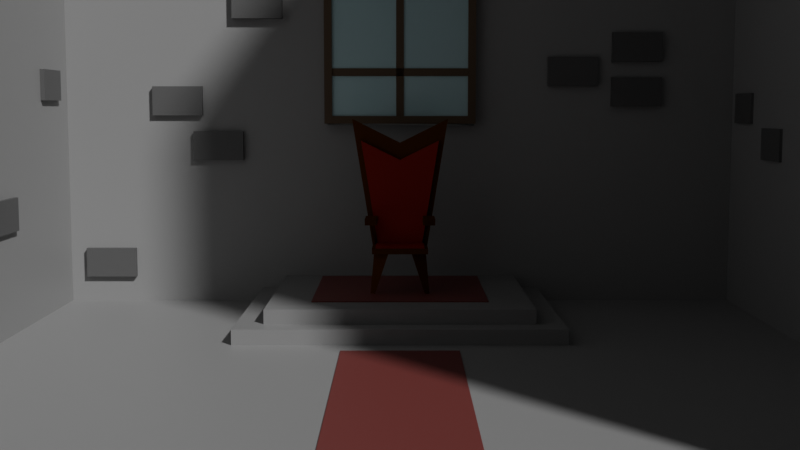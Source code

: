 # Source: Throne_Scene.blend  (saved by Blender 4.1.24; exported with 4.5.12 LTS)
import bpy
from mathutils import Matrix  # noqa: F401  (used for matrix-valued properties, if any)

bpy.ops.wm.read_factory_settings(use_empty=True)
scene = bpy.context.scene
scene.name = 'Scene'

# ---- collections
col_collection = bpy.data.collections.new('Collection'); scene.collection.children.link(col_collection)
col_throne = bpy.data.collections.new('throne'); col_collection.children.link(col_throne)
col_bricks = bpy.data.collections.new('bricks'); col_collection.children.link(col_bricks)

# ---- materials (node trees are filled in below, after node groups)
mat_material_004 = bpy.data.materials.new('Material.004')
mat_material_004.use_transparent_shadow = False
mat_material_006 = bpy.data.materials.new('Material.006')
mat_material_006.use_transparent_shadow = False
mat_white = bpy.data.materials.new('White')
mat_white.use_transparent_shadow = False
mat_white.diffuse_color = (0.448, 0.4433, 0.4294, 1.0)
mat_white.roughness = 0.69
mat_glass_001 = bpy.data.materials.new('Glass.001')
mat_glass_001.use_transparent_shadow = False
mat_glass_001.roughness = 0.5528
mat_glass_001.specular_intensity = 1.0
mat_glass_001.metallic = 1.0
mat_material_005 = bpy.data.materials.new('Material.005')
mat_material_005.use_transparent_shadow = False
mat_material_007 = bpy.data.materials.new('Material.007')
mat_material_007.use_transparent_shadow = False
mat_material_020 = bpy.data.materials.new('Material.020')
mat_material_020.use_transparent_shadow = False
mat_material_001 = bpy.data.materials.new('Material.001')
mat_material_001.use_transparent_shadow = False
mat_material_001.roughness = 1.0
mat_material_002 = bpy.data.materials.new('Material.002')
mat_material_002.use_transparent_shadow = False
mat_material_002.roughness = 1.0
mat_material_003 = bpy.data.materials.new('Material.003')
mat_material_003.use_transparent_shadow = False
mat_material_003.roughness = 1.0
mat_material_022 = bpy.data.materials.new('Material.022')
mat_material_022.use_transparent_shadow = False
mat_material_023 = bpy.data.materials.new('Material.023')
mat_material_023.use_transparent_shadow = False
mat_material_024 = bpy.data.materials.new('Material.024')
mat_material_024.use_transparent_shadow = False
mat_material_008 = bpy.data.materials.new('Material.008')
mat_material_008.use_transparent_shadow = False
mat_material_009 = bpy.data.materials.new('Material.009')
mat_material_009.use_transparent_shadow = False
mat_material_010 = bpy.data.materials.new('Material.010')
mat_material_010.use_transparent_shadow = False
mat_material_011 = bpy.data.materials.new('Material.011')
mat_material_011.use_transparent_shadow = False
mat_material_012 = bpy.data.materials.new('Material.012')
mat_material_012.use_transparent_shadow = False
mat_material_013 = bpy.data.materials.new('Material.013')
mat_material_013.use_transparent_shadow = False
mat_material_014 = bpy.data.materials.new('Material.014')
mat_material_014.use_transparent_shadow = False
mat_material_015 = bpy.data.materials.new('Material.015')
mat_material_015.use_transparent_shadow = False
mat_material_016 = bpy.data.materials.new('Material.016')
mat_material_016.use_transparent_shadow = False
mat_material_017 = bpy.data.materials.new('Material.017')
mat_material_017.use_transparent_shadow = False
mat_material_018 = bpy.data.materials.new('Material.018')
mat_material_018.use_transparent_shadow = False
mat_material_019 = bpy.data.materials.new('Material.019')
mat_material_019.use_transparent_shadow = False

# ---- material node trees
mat_material_004.use_nodes = True; mat_material_004.node_tree.nodes.clear()
_N = mat_material_004.node_tree.nodes; _L = mat_material_004.node_tree.links
n0 = _N.new('ShaderNodeBsdfPrincipled'); n0.name = 'Principled BSDF'; n0.location = (10, 300)
n0.inputs[0].default_value = (0.2645, 0.2645, 0.2645, 1.0)
n1 = _N.new('ShaderNodeOutputMaterial'); n1.name = 'Material Output'; n1.location = (300, 300)
_L.new(n0.outputs[0], n1.inputs[0])
n1.is_active_output = True
mat_material_006.use_nodes = True; mat_material_006.node_tree.nodes.clear()
_N = mat_material_006.node_tree.nodes; _L = mat_material_006.node_tree.links
n0 = _N.new('ShaderNodeBsdfPrincipled'); n0.name = 'Principled BSDF'; n0.location = (10, 300)
n0.inputs[0].default_value = (0.2302, 0.2302, 0.2302, 1.0)
n1 = _N.new('ShaderNodeOutputMaterial'); n1.name = 'Material Output'; n1.location = (300, 300)
_L.new(n0.outputs[0], n1.inputs[0])
n1.is_active_output = True
mat_white.use_nodes = True; mat_white.node_tree.nodes.clear()
_N = mat_white.node_tree.nodes; _L = mat_white.node_tree.links
n0 = _N.new('ShaderNodeBsdfPrincipled'); n0.name = 'Principled BSDF'; n0.location = (10, 300)
n0.inputs[0].default_value = (0.1106, 0.07289, 0.04262, 1.0)
n0.inputs[2].default_value = 0.69
n0.inputs[27].default_value = (0.448, 0.4433, 0.4294, 1.0)
n1 = _N.new('ShaderNodeOutputMaterial'); n1.name = 'Material Output'; n1.location = (300, 300)
n2 = _N.new('ShaderNodeNormalMap'); n2.name = 'Normal Map'; n2.location = (-300, -300)
n2.label = 'Normal/Map'
_L.new(n0.outputs[0], n1.inputs[0])
_L.new(n2.outputs[0], n0.inputs[5])
n1.is_active_output = True
mat_glass_001.use_nodes = True; mat_glass_001.node_tree.nodes.clear()
_N = mat_glass_001.node_tree.nodes; _L = mat_glass_001.node_tree.links
n0 = _N.new('ShaderNodeBsdfPrincipled'); n0.name = 'Principled BSDF'; n0.location = (10, 300)
n0.inputs[0].default_value = (0.5043, 0.6778, 0.707, 1.0)
n0.inputs[1].default_value = 1.0
n0.inputs[2].default_value = 0.5528
n0.inputs[13].default_value = 1.0
n0.inputs[27].default_value = (0.0, 0.0, 0.0, 1.0)
n0.inputs[28].default_value = 1.0
n1 = _N.new('ShaderNodeOutputMaterial'); n1.name = 'Material Output'; n1.location = (300, 300)
n2 = _N.new('ShaderNodeNormalMap'); n2.name = 'Normal Map'; n2.location = (-300, -300)
n2.label = 'Normal/Map'
_L.new(n0.outputs[0], n1.inputs[0])
_L.new(n2.outputs[0], n0.inputs[5])
n1.is_active_output = True
mat_material_005.use_nodes = True; mat_material_005.node_tree.nodes.clear()
_N = mat_material_005.node_tree.nodes; _L = mat_material_005.node_tree.links
n0 = _N.new('ShaderNodeBsdfPrincipled'); n0.name = 'Principled BSDF'; n0.location = (10, 300)
n0.inputs[0].default_value = (0.2385, 0.2385, 0.2385, 1.0)
n1 = _N.new('ShaderNodeOutputMaterial'); n1.name = 'Material Output'; n1.location = (300, 300)
_L.new(n0.outputs[0], n1.inputs[0])
n1.is_active_output = True
mat_material_007.use_nodes = True; mat_material_007.node_tree.nodes.clear()
_N = mat_material_007.node_tree.nodes; _L = mat_material_007.node_tree.links
n0 = _N.new('ShaderNodeBsdfPrincipled'); n0.name = 'Principled BSDF'; n0.location = (10, 300)
n0.inputs[0].default_value = (0.1838, 0.0422, 0.03953, 1.0)
n1 = _N.new('ShaderNodeOutputMaterial'); n1.name = 'Material Output'; n1.location = (300, 300)
_L.new(n0.outputs[0], n1.inputs[0])
n1.is_active_output = True
mat_material_020.use_nodes = True; mat_material_020.node_tree.nodes.clear()
_N = mat_material_020.node_tree.nodes; _L = mat_material_020.node_tree.links
n0 = _N.new('ShaderNodeBsdfPrincipled'); n0.name = 'Principled BSDF'; n0.location = (10, 300)
n0.inputs[0].default_value = (0.1838, 0.0422, 0.03953, 1.0)
n1 = _N.new('ShaderNodeOutputMaterial'); n1.name = 'Material Output'; n1.location = (300, 300)
_L.new(n0.outputs[0], n1.inputs[0])
n1.is_active_output = True
mat_material_001.use_nodes = True; mat_material_001.node_tree.nodes.clear()
_N = mat_material_001.node_tree.nodes; _L = mat_material_001.node_tree.links
n0 = _N.new('ShaderNodeBsdfPrincipled'); n0.name = 'Principled BSDF'; n0.location = (0, 300)
n0.inputs[0].default_value = (0.09834, 0.03405, 0.01068, 1.0)
n0.inputs[2].default_value = 1.0
n0.inputs[13].default_value = 0.0
n1 = _N.new('ShaderNodeOutputMaterial'); n1.name = 'Material Output'; n1.location = (280, 300)
_L.new(n0.outputs[0], n1.inputs[0])
n1.is_active_output = True
mat_material_002.use_nodes = True; mat_material_002.node_tree.nodes.clear()
_N = mat_material_002.node_tree.nodes; _L = mat_material_002.node_tree.links
n0 = _N.new('ShaderNodeBsdfPrincipled'); n0.name = 'Principled BSDF'; n0.location = (0, 300)
n0.inputs[0].default_value = (0.3005, 0.02732, 0.02416, 1.0)
n0.inputs[2].default_value = 1.0
n0.inputs[13].default_value = 0.0
n1 = _N.new('ShaderNodeOutputMaterial'); n1.name = 'Material Output'; n1.location = (280, 300)
_L.new(n0.outputs[0], n1.inputs[0])
n1.is_active_output = True
mat_material_003.use_nodes = True; mat_material_003.node_tree.nodes.clear()
_N = mat_material_003.node_tree.nodes; _L = mat_material_003.node_tree.links
n0 = _N.new('ShaderNodeBsdfPrincipled'); n0.name = 'Principled BSDF'; n0.location = (0, 300)
n0.inputs[0].default_value = (0.2984, 0.02755, 0.02414, 1.0)
n0.inputs[2].default_value = 1.0
n0.inputs[13].default_value = 0.0
n1 = _N.new('ShaderNodeOutputMaterial'); n1.name = 'Material Output'; n1.location = (280, 300)
_L.new(n0.outputs[0], n1.inputs[0])
n1.is_active_output = True
mat_material_022.use_nodes = True; mat_material_022.node_tree.nodes.clear()
_N = mat_material_022.node_tree.nodes; _L = mat_material_022.node_tree.links
n0 = _N.new('ShaderNodeBsdfPrincipled'); n0.name = 'Principled BSDF'; n0.location = (10, 300)
n0.inputs[0].default_value = (0.2645, 0.2645, 0.2645, 1.0)
n1 = _N.new('ShaderNodeOutputMaterial'); n1.name = 'Material Output'; n1.location = (300, 300)
_L.new(n0.outputs[0], n1.inputs[0])
n1.is_active_output = True
mat_material_023.use_nodes = True; mat_material_023.node_tree.nodes.clear()
_N = mat_material_023.node_tree.nodes; _L = mat_material_023.node_tree.links
n0 = _N.new('ShaderNodeBsdfPrincipled'); n0.name = 'Principled BSDF'; n0.location = (10, 300)
n0.inputs[0].default_value = (0.2645, 0.2645, 0.2645, 1.0)
n1 = _N.new('ShaderNodeOutputMaterial'); n1.name = 'Material Output'; n1.location = (300, 300)
_L.new(n0.outputs[0], n1.inputs[0])
n1.is_active_output = True
mat_material_024.use_nodes = True; mat_material_024.node_tree.nodes.clear()
_N = mat_material_024.node_tree.nodes; _L = mat_material_024.node_tree.links
n0 = _N.new('ShaderNodeBsdfPrincipled'); n0.name = 'Principled BSDF'; n0.location = (10, 300)
n0.inputs[0].default_value = (0.2645, 0.2645, 0.2645, 1.0)
n1 = _N.new('ShaderNodeOutputMaterial'); n1.name = 'Material Output'; n1.location = (300, 300)
_L.new(n0.outputs[0], n1.inputs[0])
n1.is_active_output = True
mat_material_008.use_nodes = True; mat_material_008.node_tree.nodes.clear()
_N = mat_material_008.node_tree.nodes; _L = mat_material_008.node_tree.links
n0 = _N.new('ShaderNodeBsdfPrincipled'); n0.name = 'Principled BSDF'; n0.location = (10, 300)
n0.inputs[0].default_value = (0.1018, 0.1018, 0.1018, 1.0)
n1 = _N.new('ShaderNodeOutputMaterial'); n1.name = 'Material Output'; n1.location = (300, 300)
_L.new(n0.outputs[0], n1.inputs[0])
n1.is_active_output = True
mat_material_009.use_nodes = True; mat_material_009.node_tree.nodes.clear()
_N = mat_material_009.node_tree.nodes; _L = mat_material_009.node_tree.links
n0 = _N.new('ShaderNodeBsdfPrincipled'); n0.name = 'Principled BSDF'; n0.location = (10, 300)
n0.inputs[0].default_value = (0.1018, 0.1018, 0.1018, 1.0)
n1 = _N.new('ShaderNodeOutputMaterial'); n1.name = 'Material Output'; n1.location = (300, 300)
_L.new(n0.outputs[0], n1.inputs[0])
n1.is_active_output = True
mat_material_010.use_nodes = True; mat_material_010.node_tree.nodes.clear()
_N = mat_material_010.node_tree.nodes; _L = mat_material_010.node_tree.links
n0 = _N.new('ShaderNodeBsdfPrincipled'); n0.name = 'Principled BSDF'; n0.location = (10, 300)
n0.inputs[0].default_value = (0.1018, 0.1018, 0.1018, 1.0)
n1 = _N.new('ShaderNodeOutputMaterial'); n1.name = 'Material Output'; n1.location = (300, 300)
_L.new(n0.outputs[0], n1.inputs[0])
n1.is_active_output = True
mat_material_011.use_nodes = True; mat_material_011.node_tree.nodes.clear()
_N = mat_material_011.node_tree.nodes; _L = mat_material_011.node_tree.links
n0 = _N.new('ShaderNodeBsdfPrincipled'); n0.name = 'Principled BSDF'; n0.location = (10, 300)
n0.inputs[0].default_value = (0.1018, 0.1018, 0.1018, 1.0)
n1 = _N.new('ShaderNodeOutputMaterial'); n1.name = 'Material Output'; n1.location = (300, 300)
_L.new(n0.outputs[0], n1.inputs[0])
n1.is_active_output = True
mat_material_012.use_nodes = True; mat_material_012.node_tree.nodes.clear()
_N = mat_material_012.node_tree.nodes; _L = mat_material_012.node_tree.links
n0 = _N.new('ShaderNodeBsdfPrincipled'); n0.name = 'Principled BSDF'; n0.location = (10, 300)
n0.inputs[0].default_value = (0.1018, 0.1018, 0.1018, 1.0)
n1 = _N.new('ShaderNodeOutputMaterial'); n1.name = 'Material Output'; n1.location = (300, 300)
_L.new(n0.outputs[0], n1.inputs[0])
n1.is_active_output = True
mat_material_013.use_nodes = True; mat_material_013.node_tree.nodes.clear()
_N = mat_material_013.node_tree.nodes; _L = mat_material_013.node_tree.links
n0 = _N.new('ShaderNodeBsdfPrincipled'); n0.name = 'Principled BSDF'; n0.location = (10, 300)
n0.inputs[0].default_value = (0.1018, 0.1018, 0.1018, 1.0)
n1 = _N.new('ShaderNodeOutputMaterial'); n1.name = 'Material Output'; n1.location = (300, 300)
_L.new(n0.outputs[0], n1.inputs[0])
n1.is_active_output = True
mat_material_014.use_nodes = True; mat_material_014.node_tree.nodes.clear()
_N = mat_material_014.node_tree.nodes; _L = mat_material_014.node_tree.links
n0 = _N.new('ShaderNodeBsdfPrincipled'); n0.name = 'Principled BSDF'; n0.location = (10, 300)
n0.inputs[0].default_value = (0.1018, 0.1018, 0.1018, 1.0)
n1 = _N.new('ShaderNodeOutputMaterial'); n1.name = 'Material Output'; n1.location = (300, 300)
_L.new(n0.outputs[0], n1.inputs[0])
n1.is_active_output = True
mat_material_015.use_nodes = True; mat_material_015.node_tree.nodes.clear()
_N = mat_material_015.node_tree.nodes; _L = mat_material_015.node_tree.links
n0 = _N.new('ShaderNodeBsdfPrincipled'); n0.name = 'Principled BSDF'; n0.location = (10, 300)
n0.inputs[0].default_value = (0.1018, 0.1018, 0.1018, 1.0)
n1 = _N.new('ShaderNodeOutputMaterial'); n1.name = 'Material Output'; n1.location = (300, 300)
_L.new(n0.outputs[0], n1.inputs[0])
n1.is_active_output = True
mat_material_016.use_nodes = True; mat_material_016.node_tree.nodes.clear()
_N = mat_material_016.node_tree.nodes; _L = mat_material_016.node_tree.links
n0 = _N.new('ShaderNodeBsdfPrincipled'); n0.name = 'Principled BSDF'; n0.location = (10, 300)
n0.inputs[0].default_value = (0.1018, 0.1018, 0.1018, 1.0)
n1 = _N.new('ShaderNodeOutputMaterial'); n1.name = 'Material Output'; n1.location = (300, 300)
_L.new(n0.outputs[0], n1.inputs[0])
n1.is_active_output = True
mat_material_017.use_nodes = True; mat_material_017.node_tree.nodes.clear()
_N = mat_material_017.node_tree.nodes; _L = mat_material_017.node_tree.links
n0 = _N.new('ShaderNodeBsdfPrincipled'); n0.name = 'Principled BSDF'; n0.location = (10, 300)
n0.inputs[0].default_value = (0.1018, 0.1018, 0.1018, 1.0)
n1 = _N.new('ShaderNodeOutputMaterial'); n1.name = 'Material Output'; n1.location = (300, 300)
_L.new(n0.outputs[0], n1.inputs[0])
n1.is_active_output = True
mat_material_018.use_nodes = True; mat_material_018.node_tree.nodes.clear()
_N = mat_material_018.node_tree.nodes; _L = mat_material_018.node_tree.links
n0 = _N.new('ShaderNodeBsdfPrincipled'); n0.name = 'Principled BSDF'; n0.location = (10, 300)
n0.inputs[0].default_value = (0.1018, 0.1018, 0.1018, 1.0)
n1 = _N.new('ShaderNodeOutputMaterial'); n1.name = 'Material Output'; n1.location = (300, 300)
_L.new(n0.outputs[0], n1.inputs[0])
n1.is_active_output = True
mat_material_019.use_nodes = True; mat_material_019.node_tree.nodes.clear()
_N = mat_material_019.node_tree.nodes; _L = mat_material_019.node_tree.links
n0 = _N.new('ShaderNodeBsdfPrincipled'); n0.name = 'Principled BSDF'; n0.location = (10, 300)
n0.inputs[0].default_value = (0.1018, 0.1018, 0.1018, 1.0)
n1 = _N.new('ShaderNodeOutputMaterial'); n1.name = 'Material Output'; n1.location = (300, 300)
_L.new(n0.outputs[0], n1.inputs[0])
n1.is_active_output = True

# ---- world
world_world = bpy.data.worlds.new('World'); scene.world = world_world
world_world.use_nodes = True; world_world.node_tree.nodes.clear()
_N = world_world.node_tree.nodes; _L = world_world.node_tree.links
n0 = _N.new('ShaderNodeOutputWorld'); n0.name = 'World Output'; n0.location = (300, 300)
n1 = _N.new('ShaderNodeBackground'); n1.name = 'Background'; n1.location = (10, 300)
n1.inputs[0].default_value = (0.05088, 0.05088, 0.05088, 1.0)
_L.new(n1.outputs[0], n0.inputs[0])
n0.is_active_output = True
world_world.color = (0.05088, 0.05088, 0.05088)
world_world.use_sun_shadow = False
world_world.sun_shadow_jitter_overblur = 0.0

# ---- cameras
cam_camera = bpy.data.cameras.new('Camera')
cam_camera.clip_end = 100.0
cam_camera.ortho_scale = 7.314

# ---- meshes
me_plane = bpy.data.meshes.new('Plane')
me_plane.from_pydata([(-1.163, 0.9969, -0.1394), (-1.163, 0.9969, 2.742), (-1.163, 1.291, -0.1394), (-1.163, 1.291, 2.742), (1.123, 0.9969, -0.1394), (1.123, 0.9969, 2.742), (1.123, 1.291, -0.1394), (1.123, 1.291, 2.742)], [], [(0, 1, 3, 2), (2, 3, 7, 6), (6, 7, 5, 4), (4, 5, 1, 0), (2, 6, 4, 0), (7, 3, 1, 5)])
_uv = me_plane.uv_layers.new(name='UVMap')
_uv.uv.foreach_set('vector', [0.375, 0.0, 0.625, 0.0, 0.625, 0.25, 0.375, 0.25, 0.375, 0.25, 0.625, 0.25, 0.625, 0.5, 0.375, 0.5, 0.375, 0.5, 0.625, 0.5, 0.625, 0.75, 0.375, 0.75, 0.375, 0.75, 0.625, 0.75, 0.625, 1.0, 0.375, 1.0, 0.125, 0.5, 0.375, 0.5, 0.375, 0.75, 0.125, 0.75, 0.625, 0.5, 0.875, 0.5, 0.875, 0.75, 0.625, 0.75])
me_plane.materials.append(mat_material_004)
me_plane.update()
me_cube_001 = bpy.data.meshes.new('Cube.001')
me_cube_001.from_pydata([(-1.0, -1.0, -1.0), (-1.0, -1.0, 1.0), (-1.0, 1.0, -1.0), (-1.0, 1.0, 1.0), (1.0, -1.0, -1.0), (1.0, -1.0, 1.0), (1.0, 1.0, -1.0), (1.0, 1.0, 1.0)], [], [(0, 1, 3, 2), (2, 3, 7, 6), (6, 7, 5, 4), (4, 5, 1, 0), (2, 6, 4, 0), (7, 3, 1, 5)])
_uv = me_cube_001.uv_layers.new(name='UVMap')
_uv.uv.foreach_set('vector', [0.375, 0.0, 0.625, 0.0, 0.625, 0.25, 0.375, 0.25, 0.375, 0.25, 0.625, 0.25, 0.625, 0.5, 0.375, 0.5, 0.375, 0.5, 0.625, 0.5, 0.625, 0.75, 0.375, 0.75, 0.375, 0.75, 0.625, 0.75, 0.625, 1.0, 0.375, 1.0, 0.125, 0.5, 0.375, 0.5, 0.375, 0.75, 0.125, 0.75, 0.625, 0.5, 0.875, 0.5, 0.875, 0.75, 0.625, 0.75])
me_cube_001.materials.append(mat_material_006)
me_cube_001.update()
me_cylinder_044 = bpy.data.meshes.new('Cylinder.044')
me_cylinder_044.from_pydata([(0.4532, -0.05628, 1.097), (0.4074, -0.05628, 0.04585), (0.3925, -0.05628, 1.323), (-0.4074, -0.05628, 0.04585), (0.2266, -0.05628, 1.489), (-0.4074, -0.05628, 1.091), (1.022e-06, -0.05628, 1.55), (-0.3528, -0.05628, 1.294), (-0.2266, -0.05628, 1.489), (-0.2037, -0.05628, 1.444), (-0.3925, -0.05628, 1.323), (1.019e-06, -0.05628, 1.498), (-0.4532, -0.05628, 1.097), (0.2037, -0.05628, 1.444), (0.4532, -0.05628, 0.0), (0.3528, -0.05628, 1.294), (-0.4532, -0.05628, 2.384e-07), (0.4074, -0.05628, 1.091), (0.4532, 0.05628, 1.097), (0.4074, 0.05628, 0.04585), (0.3925, 0.05628, 1.323), (-0.4074, 0.05628, 0.04585), (0.2266, 0.05628, 1.489), (-0.4074, 0.05628, 1.091), (1.022e-06, 0.05628, 1.55), (-0.3528, 0.05628, 1.294), (-0.2266, 0.05628, 1.489), (-0.2037, 0.05628, 1.444), (-0.3925, 0.05628, 1.323), (1.019e-06, 0.05628, 1.498), (-0.4532, 0.05628, 1.097), (0.2037, 0.05628, 1.444), (0.4532, 0.05628, 0.0), (0.3528, 0.05628, 1.294), (-0.4532, 0.05628, 2.384e-07), (0.4074, 0.05628, 1.091), (0.4532, 3.553e-15, 1.097), (0.3925, 9.905e-09, 1.323), (0.2266, 1.716e-08, 1.489), (1.022e-06, 1.981e-08, 1.55), (-0.2266, 1.716e-08, 1.489), (-0.3925, 9.905e-09, 1.323), (-0.4532, 1.243e-14, 1.097), (0.4532, -4.793e-08, 0.0), (-0.4532, -4.793e-08, 2.384e-07), (0.4074, -4.593e-08, 0.04585), (-0.4074, -4.593e-08, 0.04585), (0.4074, -2.558e-10, 1.091), (-0.4074, -2.558e-10, 1.091), (-0.3528, 8.648e-09, 1.294), (-0.2037, 1.517e-08, 1.444), (1.019e-06, 1.755e-08, 1.498), (0.2037, 1.517e-08, 1.444), (0.3528, 8.648e-09, 1.294), (0.02293, -0.04785, 0.03516), (0.02293, -0.04785, 1.524), (-0.02293, -0.04785, 0.03516), (-0.02293, -0.04785, 1.524), (0.02293, 0.04598, 1.524), (-0.02293, 0.04598, 1.524), (-0.02293, 0.04598, 0.03516), (0.02293, 0.04598, 0.03516), (-0.4305, -0.04785, 1.072), (0.4305, -0.04785, 1.072), (-0.4305, -0.04785, 1.118), (0.4305, -0.04785, 1.118), (0.4305, 0.04598, 1.072), (0.4305, 0.04598, 1.118), (-0.4305, 0.04598, 1.118), (-0.4305, 0.04598, 1.072), (-0.4305, -0.04785, 0.2838), (0.4305, -0.04785, 0.2838), (-0.4305, -0.04785, 0.3296), (0.4305, -0.04785, 0.3296), (0.4305, 0.04598, 0.2838), (0.4305, 0.04598, 0.3296), (-0.4305, 0.04598, 0.3296), (-0.4305, 0.04598, 0.2838)], [], [(0, 2, 15, 17), (12, 16, 3, 5), (2, 4, 13, 15), (14, 0, 17, 1), (4, 6, 11, 13), (6, 8, 9, 11), (36, 0, 14, 43), (8, 10, 7, 9), (10, 12, 5, 7), (16, 14, 1, 3), (14, 16, 44, 43), (13, 11, 51, 52), (12, 42, 44, 16), (10, 41, 42, 12), (8, 40, 41, 10), (6, 39, 40, 8), (4, 38, 39, 6), (2, 37, 38, 4), (0, 36, 37, 2), (7, 5, 48, 49), (3, 1, 45, 46), (15, 13, 52, 53), (9, 7, 49, 50), (1, 17, 47, 45), (17, 15, 53, 47), (11, 9, 50, 51), (5, 3, 46, 48), (18, 35, 33, 20), (30, 23, 21, 34), (20, 33, 31, 22), (32, 19, 35, 18), (22, 31, 29, 24), (24, 29, 27, 26), (36, 43, 32, 18), (26, 27, 25, 28), (28, 25, 23, 30), (34, 21, 19, 32), (32, 43, 44, 34), (31, 52, 51, 29), (30, 34, 44, 42), (28, 30, 42, 41), (26, 28, 41, 40), (24, 26, 40, 39), (22, 24, 39, 38), (20, 22, 38, 37), (18, 20, 37, 36), (25, 49, 48, 23), (21, 46, 45, 19), (33, 53, 52, 31), (27, 50, 49, 25), (19, 45, 47, 35), (35, 47, 53, 33), (29, 51, 50, 27), (23, 48, 46, 21), (57, 56, 54, 55), (59, 58, 61, 60), (54, 61, 58, 55), (56, 60, 61, 54), (57, 59, 60, 56), (55, 58, 59, 57), (65, 64, 62, 63), (67, 66, 69, 68), (62, 69, 66, 63), (64, 68, 69, 62), (65, 67, 68, 64), (63, 66, 67, 65), (73, 72, 70, 71), (75, 74, 77, 76), (70, 77, 74, 71), (72, 76, 77, 70), (73, 75, 76, 72), (71, 74, 75, 73)])
me_cylinder_044.polygons.foreach_set('use_smooth', [True] * 72)
_k = set([(0, 2), (0, 14), (1, 3), (1, 17), (1, 45), (2, 4), (3, 5), (3, 46), (4, 6), (5, 7), (6, 8), (6, 39), (7, 9), (8, 10), (9, 11), (9, 50), (10, 12), (11, 13), (11, 51), (12, 16), (13, 15), (14, 16), (14, 43), (15, 17), (15, 53), (16, 44), (18, 20), (18, 32), (19, 21), (19, 35), (19, 45), (20, 22), (21, 23), (21, 46), (22, 24), (22, 38), (23, 25), (24, 26), (24, 39), (25, 27), (26, 28), (27, 29), (27, 50), (28, 30), (29, 31), (30, 34), (31, 33), (32, 34), (32, 43), (33, 35), (33, 53), (34, 44), (54, 55), (54, 56), (54, 61), (55, 57), (55, 58), (56, 57), (56, 60), (57, 59), (58, 59), (58, 61), (59, 60), (60, 61), (62, 63), (62, 64), (62, 69), (63, 65), (63, 66), (64, 65), (64, 68), (65, 67), (66, 67), (66, 69), (67, 68), (68, 69), (70, 71), (70, 72), (70, 77), (71, 73), (71, 74), (72, 73), (72, 76), (73, 75), (74, 75), (74, 77), (75, 76), (76, 77)])
me_cylinder_044.attributes.new('sharp_edge', 'BOOLEAN', 'EDGE').data.foreach_set('value', [ (min(e.vertices), max(e.vertices)) in _k for e in me_cylinder_044.edges])
me_cylinder_044.materials.append(mat_white)
me_cylinder_044.materials.append(None)
me_cylinder_044.update()
me_cylinder_044.normals_split_custom_set([tuple(v) for v in zip(*[iter([2.154e-08, -1.0, 4.761e-09, 0.0, -1.0, 4.665e-08, 0.0, -1.0, 4.078e-08, 2.143e-08, -1.0, 4.738e-09, -2.154e-08, -1.0, -6.634e-09, -2.146e-08, -1.0, -4.25e-08, -2.149e-08, -1.0, -4.244e-08, -2.143e-08, -1.0, -6.713e-09, 0.0, -1.0, 4.665e-08, 7.943e-10, -1.0, 4.133e-08, 7.37e-10, -1.0, 4.458e-08, 0.0, -1.0, 4.078e-08, 2.146e-08, -1.0, -4.25e-08, 2.154e-08, -1.0, 4.761e-09, 2.143e-08, -1.0, 4.738e-09, 2.149e-08, -1.0, -4.244e-08, 7.943e-10, -1.0, 4.133e-08, -8.482e-16, -1.0, 0.0, -7.27e-16, -1.0, 0.0, 7.37e-10, -1.0, 4.458e-08, -8.482e-16, -1.0, 0.0, -7.943e-10, -1.0, 0.0, -7.37e-10, -1.0, 0.0, -7.27e-16, -1.0, 0.0, 0.9914, 0.0, 0.1305, 0.9914, 0.0, 0.1305, 1.0, 0.0, 0.0, 1.0, 0.0, 0.0, -7.943e-10, -1.0, 0.0, 0.0, -1.0, -1.052e-08, 0.0, -1.0, -1.207e-08, -7.37e-10, -1.0, 0.0, 0.0, -1.0, -1.052e-08, -2.154e-08, -1.0, -6.634e-09, -2.143e-08, -1.0, -6.713e-09, 0.0, -1.0, -1.207e-08, -2.146e-08, -1.0, -4.25e-08, 2.146e-08, -1.0, -4.25e-08, 2.149e-08, -1.0, -4.244e-08, -2.149e-08, -1.0, -4.244e-08, -2.63e-07, 0.0, -1.0, -2.63e-07, 0.0, -1.0, -2.63e-07, 0.0, -1.0, -2.63e-07, 0.0, -1.0, -0.5, 0.0, -0.866, -0.2588, 0.0, -0.9659, -2.946e-07, 0.0, -1.0, -0.5, 0.0, -0.866, -0.9914, 0.0, 0.1305, -0.9914, 0.0, 0.1305, -1.0, 0.0, 0.0, -1.0, 0.0, 0.0, -0.866, 0.0, 0.5, -0.866, 0.0, 0.5, -0.9914, 0.0, 0.1305, -0.9914, 0.0, 0.1305, -0.5, 0.0, 0.866, -0.5, 0.0, 0.866, -0.866, 0.0, 0.5, -0.866, 0.0, 0.5, -0.2588, 0.0, 0.9659, -0.2588, 0.0, 0.9659, -0.5, 0.0, 0.866, -0.5, 0.0, 0.866, 0.5, 0.0, 0.866, 0.5, 0.0, 0.866, 0.2588, 0.0, 0.9659, 0.2588, 0.0, 0.9659, 0.866, 0.0, 0.5, 0.866, 0.0, 0.5, 0.5, 0.0, 0.866, 0.5, 0.0, 0.866, 0.9914, 0.0, 0.1305, 0.9914, 0.0, 0.1305, 0.866, 0.0, 0.5, 0.866, 0.0, 0.5, 0.866, 0.0, -0.5, 0.9914, 0.0, -0.1305, 0.9914, 0.0, -0.1305, 0.866, 0.0, -0.5, 1.472e-07, 0.0, 1.0, 1.472e-07, 0.0, 1.0, 1.472e-07, 0.0, 1.0, 1.472e-07, 0.0, 1.0, -0.7071, 0.0, -0.7071, -0.5, 0.0, -0.866, -0.5, 0.0, -0.866, -0.7071, 0.0, -0.7071, 0.7071, 0.0, -0.7071, 0.866, 0.0, -0.5, 0.866, 0.0, -0.5, 0.7071, 0.0, -0.7071, -1.0, 0.0, 0.0, -0.9914, 0.0, -0.1305, -0.9914, 0.0, -0.1305, -1.0, 0.0, 0.0, -0.9914, 0.0, -0.1305, -0.9659, 0.0, -0.2588, -0.9659, 0.0, -0.2588, -0.9914, 0.0, -0.1305, 0.2588, 0.0, -0.9659, 0.2588, 0.0, -0.9659, 0.2588, 0.0, -0.9659, -2.946e-07, 0.0, -1.0, 0.9914, 0.0, -0.1305, 1.0, 0.0, 0.0, 1.0, 0.0, 0.0, 0.9914, 0.0, -0.1305, 1.043e-08, 1.0, -6.802e-08, 1.047e-08, 1.0, -6.792e-08, 3.425e-08, 1.0, -3.944e-08, 3.645e-08, 1.0, -3.853e-08, -1.043e-08, 1.0, -6.803e-08, -1.047e-08, 1.0, -6.792e-08, -9.634e-10, 1.0, -7.757e-08, -9.622e-10, 1.0, -7.755e-08, 3.645e-08, 1.0, -3.853e-08, 3.425e-08, 1.0, -3.944e-08, 2.574e-08, 1.0, -6.609e-08, 2.375e-08, 1.0, -6.871e-08, 9.621e-10, 1.0, -7.755e-08, 9.632e-10, 1.0, -7.757e-08, 1.047e-08, 1.0, -6.792e-08, 1.043e-08, 1.0, -6.802e-08, 2.375e-08, 1.0, -6.871e-08, 2.574e-08, 1.0, -6.609e-08, 6.664e-16, 1.0, -1.191e-07, 7.633e-16, 1.0, -1.191e-07, 7.633e-16, 1.0, -1.191e-07, 6.664e-16, 1.0, -1.191e-07, -2.574e-08, 1.0, -7.712e-08, -2.375e-08, 1.0, -8.143e-08, 0.9914, 0.0, 0.1305, 1.0, 0.0, 0.0, 1.0, 0.0, 0.0, 0.9914, 0.0, 0.1305, -2.375e-08, 1.0, -8.143e-08, -2.574e-08, 1.0, -7.712e-08, -3.425e-08, 1.0, -3.434e-08, -3.645e-08, 1.0, -3.27e-08, -3.645e-08, 1.0, -3.27e-08, -3.425e-08, 1.0, -3.434e-08, -1.047e-08, 1.0, -6.792e-08, -1.043e-08, 1.0, -6.803e-08, -9.622e-10, 1.0, -7.755e-08, -9.634e-10, 1.0, -7.757e-08, 9.632e-10, 1.0, -7.757e-08, 9.621e-10, 1.0, -7.755e-08, -2.63e-07, 0.0, -1.0, -2.63e-07, 0.0, -1.0, -2.63e-07, 0.0, -1.0, -2.63e-07, 0.0, -1.0, -0.5, 0.0, -0.866, -0.5, 0.0, -0.866, -2.946e-07, 0.0, -1.0, -2.946e-07, 0.0, -1.0, -0.9914, 0.0, 0.1305, -1.0, 0.0, 0.0, -1.0, 0.0, 0.0, -0.9914, 0.0, 0.1305, -0.866, 0.0, 0.5, -0.9914, 0.0, 0.1305, -0.9914, 0.0, 0.1305, -0.866, 0.0, 0.5, -0.5, 0.0, 0.866, -0.866, 0.0, 0.5, -0.866, 0.0, 0.5, -0.5, 0.0, 0.866, -0.2588, 0.0, 0.9659, -0.5, 0.0, 0.866, -0.5, 0.0, 0.866, -0.2588, 0.0, 0.9659, 0.2588, 0.0, 0.9659, 0.2588, 0.0, 0.9659, 0.2588, 0.0, 0.9659, 0.5, 0.0, 0.866, 0.866, 0.0, 0.5, 0.7071, 0.0, 0.7071, 0.5, 0.0, 0.866, 0.866, 0.0, 0.5, 0.9914, 0.0, 0.1305, 0.866, 0.0, 0.5, 0.866, 0.0, 0.5, 0.9914, 0.0, 0.1305, 0.866, 0.0, -0.5, 0.866, 0.0, -0.5, 0.9914, 0.0, -0.1305, 0.9914, 0.0, -0.1305, 1.472e-07, 0.0, 1.0, 1.472e-07, 0.0, 1.0, 1.472e-07, 0.0, 1.0, 1.472e-07, 0.0, 1.0, -0.7071, 0.0, -0.7071, -0.7071, 0.0, -0.7071, -0.5, 0.0, -0.866, -0.5, 0.0, -0.866, 0.7071, 0.0, -0.7071, 0.7071, 0.0, -0.7071, 0.866, 0.0, -0.5, 0.866, 0.0, -0.5, -1.0, 0.0, 0.0, -1.0, 0.0, 0.0, -0.9914, 0.0, -0.1305, -0.9914, 0.0, -0.1305, -0.9914, 0.0, -0.1305, -0.9914, 0.0, -0.1305, -0.9659, 0.0, -0.2588, -0.9659, 0.0, -0.2588, -2.946e-07, 0.0, -1.0, -2.946e-07, 0.0, -1.0, 0.2588, 0.0, -0.9659, 0.2588, 0.0, -0.9659, 0.9914, 0.0, -0.1305, 0.9914, 0.0, -0.1305, 1.0, 0.0, 0.0, 1.0, 0.0, 0.0, 1.625e-07, -1.0, -7.742e-08, 1.625e-07, -1.0, -7.742e-08, 1.625e-07, -1.0, -7.742e-08, 1.625e-07, -1.0, -7.742e-08, -1.625e-07, 1.0, 7.505e-08, -1.625e-07, 1.0, 7.505e-08, -1.625e-07, 1.0, 7.505e-08, -1.625e-07, 1.0, 7.505e-08, 1.0, 4.534e-07, -1.001e-07, 1.0, 4.534e-07, -1.001e-07, 1.0, 4.534e-07, -1.001e-07, 1.0, 4.534e-07, -1.001e-07, 0.0, 0.0, -1.0, 0.0, 0.0, -1.0, 0.0, 0.0, -1.0, 0.0, 0.0, -1.0, -1.0, -4.268e-07, 1.721e-07, -1.0, -4.268e-07, 1.721e-07, -1.0, -4.268e-07, 1.721e-07, -1.0, -4.268e-07, 1.721e-07, 0.0, 0.0, 1.0, 0.0, 0.0, 1.0, 0.0, 0.0, 1.0, 0.0, 0.0, 1.0, 1.038e-07, -1.0, -2.831e-07, 1.038e-07, -1.0, -2.831e-07, 1.038e-07, -1.0, -2.831e-07, 1.038e-07, -1.0, -2.831e-07, -1.017e-07, 1.0, 2.831e-07, -1.017e-07, 1.0, 2.831e-07, -1.017e-07, 1.0, 2.831e-07, -1.017e-07, 1.0, 2.831e-07, -1.845e-07, 1.27e-06, -1.0, -1.845e-07, 1.27e-06, -1.0, -1.845e-07, 1.27e-06, -1.0, -1.845e-07, 1.27e-06, -1.0, -1.0, -2.387e-07, 0.0, -1.0, -2.387e-07, 0.0, -1.0, -2.387e-07, 0.0, -1.0, -2.387e-07, 0.0, 3.689e-07, -1.906e-06, 1.0, 3.689e-07, -1.906e-06, 1.0, 3.689e-07, -1.906e-06, 1.0, 3.689e-07, -1.906e-06, 1.0, 1.0, -1.941e-07, 0.0, 1.0, -1.941e-07, 0.0, 1.0, -1.941e-07, 0.0, 1.0, -1.941e-07, 0.0, 1.038e-07, -1.0, -2.831e-07, 1.038e-07, -1.0, -2.831e-07, 1.038e-07, -1.0, -2.831e-07, 1.038e-07, -1.0, -2.831e-07, -1.017e-07, 1.0, 2.831e-07, -1.017e-07, 1.0, 2.831e-07, -1.017e-07, 1.0, 2.831e-07, -1.017e-07, 1.0, 2.831e-07, -2.536e-07, 1.112e-06, -1.0, -2.536e-07, 1.112e-06, -1.0, -2.536e-07, 1.112e-06, -1.0, -2.536e-07, 1.112e-06, -1.0, -1.0, 1.942e-07, 0.0, -1.0, 1.942e-07, 0.0, -1.0, 1.942e-07, 0.0, -1.0, 1.942e-07, 0.0, 4.15e-07, -9.529e-07, 1.0, 4.15e-07, -9.529e-07, 1.0, 4.15e-07, -9.529e-07, 1.0, 4.15e-07, -9.529e-07, 1.0, 1.0, -1.456e-07, 0.0, 1.0, -1.456e-07, 0.0, 1.0, -1.456e-07, 0.0, 1.0, -1.456e-07, 0.0])] * 3)])
me_cylinder_001 = bpy.data.meshes.new('Cylinder.001')
me_cylinder_001.from_pydata([(0.4174, -0.03688, 0.02175), (-0.4174, -0.03688, 0.02175), (-0.4174, -0.03688, 1.092), (-0.3615, -0.03688, 1.301), (-0.2087, -0.03688, 1.454), (1.019e-06, -0.03688, 1.51), (0.2087, -0.03688, 1.454), (0.3615, -0.03688, 1.301), (0.4174, -0.03688, 1.092)], [], [(0, 8, 7, 6, 5, 4, 3, 2, 1)])
me_cylinder_001.polygons.foreach_set('use_smooth', [True] * 1)
me_cylinder_001.polygons.foreach_set('material_index', [1])
me_cylinder_001.materials.append(None)
me_cylinder_001.materials.append(mat_glass_001)
me_cylinder_001.update()
me_cylinder_001.normals_split_custom_set([tuple(v) for v in zip(*[iter([3.845e-16, -1.0, 6.047e-10, 3.845e-16, -1.0, 6.047e-10, 3.845e-16, -1.0, 6.047e-10, 3.845e-16, -1.0, 6.047e-10, 3.845e-16, -1.0, 6.047e-10, 3.845e-16, -1.0, 6.047e-10, 3.845e-16, -1.0, 6.047e-10, 3.845e-16, -1.0, 6.047e-10, 3.845e-16, -1.0, 6.047e-10])] * 3)])
me_cube_007 = bpy.data.meshes.new('Cube.007')
me_cube_007.from_pydata([(-1.0, -1.0, -1.0), (-1.0, -1.0, 1.0), (-1.0, 1.0, -1.0), (-1.0, 1.0, 1.0), (1.0, -1.0, -1.0), (1.0, -1.0, 1.0), (1.0, 1.0, -1.0), (1.0, 1.0, 1.0)], [], [(0, 1, 3, 2), (2, 3, 7, 6), (6, 7, 5, 4), (4, 5, 1, 0), (2, 6, 4, 0), (7, 3, 1, 5)])
_uv = me_cube_007.uv_layers.new(name='UVMap')
_uv.uv.foreach_set('vector', [0.375, 0.0, 0.625, 0.0, 0.625, 0.25, 0.375, 0.25, 0.375, 0.25, 0.625, 0.25, 0.625, 0.5, 0.375, 0.5, 0.375, 0.5, 0.625, 0.5, 0.625, 0.75, 0.375, 0.75, 0.375, 0.75, 0.625, 0.75, 0.625, 1.0, 0.375, 1.0, 0.125, 0.5, 0.375, 0.5, 0.375, 0.75, 0.125, 0.75, 0.625, 0.5, 0.875, 0.5, 0.875, 0.75, 0.625, 0.75])
me_cube_007.materials.append(mat_material_005)
me_cube_007.update()
me_cube_008 = bpy.data.meshes.new('Cube.008')
me_cube_008.from_pydata([(-1.0, -1.0, -1.0), (-1.0, -1.0, 1.0), (-1.0, 1.0, -1.0), (-1.0, 1.0, 1.0), (1.0, -1.0, -1.0), (1.0, -1.0, 1.0), (1.0, 1.0, -1.0), (1.0, 1.0, 1.0)], [], [(0, 1, 3, 2), (2, 3, 7, 6), (6, 7, 5, 4), (4, 5, 1, 0), (2, 6, 4, 0), (7, 3, 1, 5)])
_uv = me_cube_008.uv_layers.new(name='UVMap')
_uv.uv.foreach_set('vector', [0.375, 0.0, 0.625, 0.0, 0.625, 0.25, 0.375, 0.25, 0.375, 0.25, 0.625, 0.25, 0.625, 0.5, 0.375, 0.5, 0.375, 0.5, 0.625, 0.5, 0.625, 0.75, 0.375, 0.75, 0.375, 0.75, 0.625, 0.75, 0.625, 1.0, 0.375, 1.0, 0.125, 0.5, 0.375, 0.5, 0.375, 0.75, 0.125, 0.75, 0.625, 0.5, 0.875, 0.5, 0.875, 0.75, 0.625, 0.75])
me_cube_008.materials.append(mat_material_007)
me_cube_008.update()
me_cube_021 = bpy.data.meshes.new('Cube.021')
me_cube_021.from_pydata([(-1.0, -1.0, -1.0), (-1.0, -1.0, 1.0), (-1.0, 1.0, -1.0), (-1.0, 1.0, 1.0), (1.0, -1.0, -1.0), (1.0, -1.0, 1.0), (1.0, 1.0, -1.0), (1.0, 1.0, 1.0)], [], [(0, 1, 3, 2), (2, 3, 7, 6), (6, 7, 5, 4), (4, 5, 1, 0), (2, 6, 4, 0), (7, 3, 1, 5)])
_uv = me_cube_021.uv_layers.new(name='UVMap')
_uv.uv.foreach_set('vector', [0.375, 0.0, 0.625, 0.0, 0.625, 0.25, 0.375, 0.25, 0.375, 0.25, 0.625, 0.25, 0.625, 0.5, 0.375, 0.5, 0.375, 0.5, 0.625, 0.5, 0.625, 0.75, 0.375, 0.75, 0.375, 0.75, 0.625, 0.75, 0.625, 1.0, 0.375, 1.0, 0.125, 0.5, 0.375, 0.5, 0.375, 0.75, 0.125, 0.75, 0.625, 0.5, 0.875, 0.5, 0.875, 0.75, 0.625, 0.75])
me_cube_021.materials.append(mat_material_020)
me_cube_021.update()
me_cube_002 = bpy.data.meshes.new('Cube.002')
me_cube_002.from_pydata([(-23.56, -48.34, 23.69), (-20.28, -11.52, 20.53), (-23.57, -48.7, 23.71), (-20.29, -11.87, 20.54), (-20.8, -48.48, 25.0), (-8.717, -11.65, 25.95), (-20.81, -48.83, 25.02), (-8.726, -12.01, 25.97), (23.56, -48.34, 23.69), (20.28, -11.52, 20.53), (23.57, -48.7, 23.71), (20.29, -11.87, 20.54), (20.8, -48.48, 25.0), (8.717, -11.65, 25.95), (20.81, -48.83, 25.02), (8.726, -12.01, 25.97), (-23.56, -48.34, -4.773), (-20.28, -11.52, -1.606), (-23.57, -48.7, -4.792), (-20.29, -11.87, -1.625), (-20.8, -48.48, -6.084), (-8.717, -11.65, -7.029), (-20.81, -48.83, -6.102), (-8.726, -12.01, -7.048), (23.56, -48.34, -4.773), (20.28, -11.52, -1.606), (23.57, -48.7, -4.792), (20.29, -11.87, -1.625), (20.8, -48.48, -6.084), (8.717, -11.65, -7.029), (20.81, -48.83, -6.102), (8.726, -12.01, -7.048)], [], [(0, 1, 3, 2), (2, 3, 7, 6), (6, 7, 5, 4), (4, 5, 1, 0), (2, 6, 4, 0), (7, 3, 1, 5), (8, 10, 11, 9), (10, 14, 15, 11), (14, 12, 13, 15), (12, 8, 9, 13), (10, 8, 12, 14), (15, 13, 9, 11), (16, 18, 19, 17), (18, 22, 23, 19), (22, 20, 21, 23), (20, 16, 17, 21), (18, 16, 20, 22), (23, 21, 17, 19), (24, 25, 27, 26), (26, 27, 31, 30), (30, 31, 29, 28), (28, 29, 25, 24), (26, 30, 28, 24), (31, 27, 25, 29)])
_uv = me_cube_002.uv_layers.new(name='UVMap')
_uv.uv.foreach_set('vector', [0.9718, 0.4361, 0.9718, 0.2405, 0.988, 0.2405, 0.988, 0.4361, 0.2257, 0.7733, 0.2257, 0.5777, 0.293, 0.5754, 0.2419, 0.7733, 0.9718, 0.2164, 0.9718, 0.01205, 0.988, 0.01205, 0.988, 0.2164, 0.3683, 0.7733, 0.3171, 0.5754, 0.3844, 0.5777, 0.3844, 0.7733, 0.0282, 0.847, 0.01205, 0.847, 0.01205, 0.8308, 0.0282, 0.8308, 0.489, 0.8981, 0.489, 0.8307, 0.5052, 0.8307, 0.5052, 0.8981, 0.9718, 0.4361, 0.988, 0.4361, 0.988, 0.2405, 0.9718, 0.2405, 0.2257, 0.7733, 0.2419, 0.7733, 0.293, 0.5754, 0.2257, 0.5777, 0.9718, 0.2164, 0.988, 0.2164, 0.988, 0.01205, 0.9718, 0.01205, 0.3683, 0.7733, 0.3844, 0.7733, 0.3844, 0.5777, 0.3171, 0.5754, 0.0282, 0.847, 0.0282, 0.8308, 0.01205, 0.8308, 0.01205, 0.847, 0.489, 0.8981, 0.5052, 0.8981, 0.5052, 0.8307, 0.489, 0.8307, 0.9718, 0.4361, 0.988, 0.4361, 0.988, 0.2405, 0.9718, 0.2405, 0.2257, 0.7733, 0.2419, 0.7733, 0.293, 0.5754, 0.2257, 0.5777, 0.9718, 0.2164, 0.988, 0.2164, 0.988, 0.01205, 0.9718, 0.01205, 0.3683, 0.7733, 0.3844, 0.7733, 0.3844, 0.5777, 0.3171, 0.5754, 0.0282, 0.847, 0.0282, 0.8308, 0.01205, 0.8308, 0.01205, 0.847, 0.489, 0.8981, 0.5052, 0.8981, 0.5052, 0.8307, 0.489, 0.8307, 0.9718, 0.4361, 0.9718, 0.2405, 0.988, 0.2405, 0.988, 0.4361, 0.2257, 0.7733, 0.2257, 0.5777, 0.293, 0.5754, 0.2419, 0.7733, 0.9718, 0.2164, 0.9718, 0.01205, 0.988, 0.01205, 0.988, 0.2164, 0.3683, 0.7733, 0.3171, 0.5754, 0.3844, 0.5777, 0.3844, 0.7733, 0.0282, 0.847, 0.01205, 0.847, 0.01205, 0.8308, 0.0282, 0.8308, 0.489, 0.8981, 0.489, 0.8307, 0.5052, 0.8307, 0.5052, 0.8981])
me_cube_002.materials.append(mat_material_001)
me_cube_002.update()
me_cube_002.normals_split_custom_set([tuple(v) for v in zip(*[iter([-0.4547, -0.03597, -0.8899, -0.4547, -0.03597, -0.8899, -0.4547, -0.03597, -0.8899, -0.4547, -0.03597, -0.8899, 0.4207, -0.1149, -0.8999, 0.4207, -0.1149, -0.8999, 0.4207, -0.1149, -0.8999, 0.4207, -0.1149, -0.8999, -0.2511, 0.05755, 0.9663, -0.2511, 0.05755, 0.9663, -0.2511, 0.05755, 0.9663, -0.2511, 0.05755, 0.9663, -0.4207, 0.1149, 0.8999, -0.4207, 0.1149, 0.8999, -0.4207, 0.1149, 0.8999, -0.4207, 0.1149, 0.8999, -0.4251, 0.05852, 0.9033, -0.4251, 0.05852, 0.9033, -0.4251, 0.05852, 0.9033, -0.4251, 0.05852, 0.9033, 0.4233, -0.05853, -0.9041, 0.4233, -0.05853, -0.9041, 0.4233, -0.05853, -0.9041, 0.4233, -0.05853, -0.9041, 0.4547, -0.03597, -0.8899, 0.4547, -0.03597, -0.8899, 0.4547, -0.03597, -0.8899, 0.4547, -0.03597, -0.8899, -0.4207, -0.1149, -0.8999, -0.4207, -0.1149, -0.8999, -0.4207, -0.1149, -0.8999, -0.4207, -0.1149, -0.8999, 0.2511, 0.05755, 0.9663, 0.2511, 0.05755, 0.9663, 0.2511, 0.05755, 0.9663, 0.2511, 0.05755, 0.9663, 0.4207, 0.1149, 0.8999, 0.4207, 0.1149, 0.8999, 0.4207, 0.1149, 0.8999, 0.4207, 0.1149, 0.8999, 0.425, 0.05852, 0.9033, 0.425, 0.05852, 0.9033, 0.425, 0.05852, 0.9033, 0.425, 0.05852, 0.9033, -0.4233, -0.05853, -0.9041, -0.4233, -0.05853, -0.9041, -0.4233, -0.05853, -0.9041, -0.4233, -0.05853, -0.9041, -0.4546, -0.03599, 0.89, -0.4546, -0.03599, 0.89, -0.4546, -0.03599, 0.89, -0.4546, -0.03599, 0.89, 0.4207, -0.1149, 0.8999, 0.4207, -0.1149, 0.8999, 0.4207, -0.1149, 0.8999, 0.4207, -0.1149, 0.8999, -0.251, 0.05755, -0.9663, -0.251, 0.05755, -0.9663, -0.251, 0.05755, -0.9663, -0.251, 0.05755, -0.9663, -0.4207, 0.1149, -0.8999, -0.4207, 0.1149, -0.8999, -0.4207, 0.1149, -0.8999, -0.4207, 0.1149, -0.8999, -0.425, 0.05852, -0.9033, -0.425, 0.05852, -0.9033, -0.425, 0.05852, -0.9033, -0.425, 0.05852, -0.9033, 0.4233, -0.05853, 0.9041, 0.4233, -0.05853, 0.9041, 0.4233, -0.05853, 0.9041, 0.4233, -0.05853, 0.9041, 0.4546, -0.03599, 0.89, 0.4546, -0.03599, 0.89, 0.4546, -0.03599, 0.89, 0.4546, -0.03599, 0.89, -0.4207, -0.1149, 0.8999, -0.4207, -0.1149, 0.8999, -0.4207, -0.1149, 0.8999, -0.4207, -0.1149, 0.8999, 0.251, 0.05755, -0.9663, 0.251, 0.05755, -0.9663, 0.251, 0.05755, -0.9663, 0.251, 0.05755, -0.9663, 0.4207, 0.1149, -0.8999, 0.4207, 0.1149, -0.8999, 0.4207, 0.1149, -0.8999, 0.4207, 0.1149, -0.8999, 0.4251, 0.05852, -0.9033, 0.4251, 0.05852, -0.9033, 0.4251, 0.05852, -0.9033, 0.4251, 0.05852, -0.9033, -0.4233, -0.05853, 0.9041, -0.4233, -0.05853, 0.9041, -0.4233, -0.05853, 0.9041, -0.4233, -0.05853, 0.9041])] * 3)])
me_cube_003 = bpy.data.meshes.new('Cube.003')
me_cube_003.from_pydata([(-22.12, -10.66, -6.158), (-38.51, 91.62, -6.158), (-22.12, -10.66, -8.519), (-38.51, 91.62, -11.03), (22.12, -10.66, -6.158), (38.51, 91.62, -6.158), (22.12, -10.66, -8.519), (38.51, 91.62, -11.03), (0.0, -10.66, -8.519), (0.0, 72.52, -12.81), (0.0, -10.66, -6.158), (0.0, 72.52, -6.158)], [], [(0, 1, 3, 2), (8, 9, 7, 6), (6, 7, 5, 4), (10, 11, 1, 0), (8, 6, 4, 10), (9, 3, 1, 11), (7, 9, 11, 5), (2, 8, 10, 0), (4, 5, 11, 10), (2, 3, 9, 8)])
_uv = me_cube_003.uv_layers.new(name='UVMap')
_uv.uv.foreach_set('vector', [0.8723, 0.5581, 0.8723, 0.01205, 0.8979, 0.01205, 0.8847, 0.5581, 0.2151, 0.5513, 0.2151, 0.1123, 0.4181, 0.01205, 0.3316, 0.5513, 0.9353, 0.5581, 0.922, 0.01205, 0.9477, 0.01205, 0.9477, 0.5581, 0.6452, 0.5512, 0.6452, 0.1128, 0.8482, 0.01205, 0.7618, 0.5512, 0.9747, 0.6988, 0.9747, 0.8154, 0.9623, 0.8154, 0.9623, 0.6988, 0.6909, 0.802, 0.6815, 0.939, 0.6559, 0.939, 0.6559, 0.802, 0.6815, 0.5753, 0.6909, 0.802, 0.6559, 0.802, 0.6559, 0.5753, 0.9747, 0.5822, 0.9747, 0.6988, 0.9623, 0.6988, 0.9623, 0.5822, 0.5286, 0.5512, 0.4422, 0.01205, 0.6452, 0.1128, 0.6452, 0.5512, 0.09846, 0.5513, 0.01205, 0.01205, 0.2151, 0.1123, 0.2151, 0.5513])
me_cube_003.materials.append(mat_material_001)
me_cube_003.update()
me_cube_003.normals_split_custom_set([tuple(v) for v in zip(*[iter([-0.9874, -0.1582, 0.0, -0.9874, -0.1582, 0.0, -0.9874, -0.1582, 0.0, -0.9874, -0.1582, 0.0, 0.04204, -0.04032, -0.9983, 0.04204, -0.04032, -0.9983, 0.04204, -0.04032, -0.9983, 0.04204, -0.04032, -0.9983, 0.9874, -0.1582, 0.0, 0.9874, -0.1582, 0.0, 0.9874, -0.1582, 0.0, 0.9874, -0.1582, 0.0, 2.233e-08, 0.0, 1.0, 2.233e-08, 0.0, 1.0, 2.233e-08, 0.0, 1.0, 2.233e-08, 0.0, 1.0, 0.0, -1.0, 0.0, 0.0, -1.0, 0.0, 0.0, -1.0, 0.0, 0.0, -1.0, 0.0, 0.4445, 0.8958, 0.0, 0.4445, 0.8958, 0.0, 0.4445, 0.8958, 0.0, 0.4445, 0.8958, 0.0, -0.4445, 0.8958, 0.0, -0.4445, 0.8958, 0.0, -0.4445, 0.8958, 0.0, -0.4445, 0.8958, 0.0, 0.0, -1.0, 0.0, 0.0, -1.0, 0.0, 0.0, -1.0, 0.0, 0.0, -1.0, 0.0, 0.0, 0.0, 1.0, 0.0, 0.0, 1.0, 0.0, 0.0, 1.0, 0.0, 0.0, 1.0, -0.04204, -0.04032, -0.9983, -0.04204, -0.04032, -0.9983, -0.04204, -0.04032, -0.9983, -0.04204, -0.04032, -0.9983])] * 3)])
me_cube_004 = bpy.data.meshes.new('Cube.004')
me_cube_004.from_pydata([(-19.79, -11.33, -3.049), (-24.16, 10.95, 10.59), (-19.79, -10.45, -8.011), (-24.16, 11.82, 5.632), (-19.13, -11.33, -3.049), (-24.14, 10.95, 10.59), (-19.13, -10.45, -8.011), (-24.14, 11.82, 5.632), (19.79, -11.33, -3.049), (24.16, 10.95, 10.59), (19.79, -10.45, -8.011), (24.16, 11.82, 5.632), (19.13, -11.33, -3.049), (24.14, 10.95, 10.59), (19.13, -10.45, -8.011), (24.14, 11.82, 5.632)], [], [(0, 1, 3, 2), (2, 3, 7, 6), (6, 7, 5, 4), (4, 5, 1, 0), (2, 6, 4, 0), (7, 3, 1, 5), (8, 10, 11, 9), (10, 14, 15, 11), (14, 12, 13, 15), (12, 8, 9, 13), (10, 8, 12, 14), (15, 13, 9, 11)])
_uv = me_cube_004.uv_layers.new(name='UVMap')
_uv.uv.foreach_set('vector', [0.3247, 0.937, 0.3247, 0.7974, 0.3495, 0.807, 0.3495, 0.9466, 0.3736, 0.9369, 0.3769, 0.7974, 0.3963, 0.8011, 0.3963, 0.9413, 0.2758, 0.9471, 0.2758, 0.8069, 0.3006, 0.7974, 0.3006, 0.9376, 0.4422, 0.9747, 0.4422, 0.8345, 0.4616, 0.8307, 0.4649, 0.9703, 0.5293, 0.8307, 0.5525, 0.8307, 0.5525, 0.8573, 0.5293, 0.8573, 0.5766, 0.8307, 0.5964, 0.8307, 0.5964, 0.8573, 0.5766, 0.8573, 0.3247, 0.937, 0.3495, 0.9466, 0.3495, 0.807, 0.3247, 0.7974, 0.3736, 0.9369, 0.3963, 0.9413, 0.3963, 0.8011, 0.3769, 0.7974, 0.2758, 0.9471, 0.3006, 0.9376, 0.3006, 0.7974, 0.2758, 0.8069, 0.4422, 0.9747, 0.4649, 0.9703, 0.4616, 0.8307, 0.4422, 0.8345, 0.5293, 0.8307, 0.5293, 0.8573, 0.5525, 0.8573, 0.5525, 0.8307, 0.5766, 0.8307, 0.5766, 0.8573, 0.5964, 0.8573, 0.5964, 0.8307])
me_cube_004.materials.append(mat_material_001)
me_cube_004.update()
me_cube_004.normals_split_custom_set([tuple(v) for v in zip(*[iter([-0.9842, -0.1742, -0.03073, -0.9842, -0.1742, -0.03073, -0.9842, -0.1742, -0.03073, -0.9842, -0.1742, -0.03073, 0.0, 0.5223, -0.8527, 0.0, 0.5223, -0.8527, 0.0, 0.5223, -0.8527, 0.0, 0.5223, -0.8527, 0.9794, 0.1988, 0.03507, 0.9794, 0.1988, 0.03507, 0.9794, 0.1988, 0.03507, 0.9794, 0.1988, 0.03507, 0.0, -0.5223, 0.8527, 0.0, -0.5223, 0.8527, 0.0, -0.5223, 0.8527, 0.0, -0.5223, 0.8527, 0.0, -0.9848, -0.1737, 0.0, -0.9848, -0.1737, 0.0, -0.9848, -0.1737, 0.0, -0.9848, -0.1737, 0.0, 0.9848, 0.1737, 0.0, 0.9848, 0.1737, 0.0, 0.9848, 0.1737, 0.0, 0.9848, 0.1737, 0.9842, -0.1742, -0.03073, 0.9842, -0.1742, -0.03073, 0.9842, -0.1742, -0.03073, 0.9842, -0.1742, -0.03073, 0.0, 0.5223, -0.8527, 0.0, 0.5223, -0.8527, 0.0, 0.5223, -0.8527, 0.0, 0.5223, -0.8527, -0.9794, 0.1988, 0.03507, -0.9794, 0.1988, 0.03507, -0.9794, 0.1988, 0.03507, -0.9794, 0.1988, 0.03507, 0.0, -0.5223, 0.8527, 0.0, -0.5223, 0.8527, 0.0, -0.5223, 0.8527, 0.0, -0.5223, 0.8527, 0.0, -0.9848, -0.1737, 0.0, -0.9848, -0.1737, 0.0, -0.9848, -0.1737, 0.0, -0.9848, -0.1737, 0.0, 0.9848, 0.1737, 0.0, 0.9848, 0.1737, 0.0, 0.9848, 0.1737, 0.0, 0.9848, 0.1737])] * 3)])
me_cube_005 = bpy.data.meshes.new('Cube.005')
me_cube_005.from_pydata([(-27.52, 8.926, 24.89), (-27.52, 13.85, 29.03), (-27.52, 8.926, 2.53), (-27.52, 13.85, -2.154), (-18.18, 8.926, 24.89), (-18.18, 13.85, 29.03), (-18.18, 8.926, 2.53), (-18.18, 13.85, -2.154), (27.52, 8.926, 24.89), (27.52, 13.85, 29.03), (27.52, 8.926, 2.53), (27.52, 13.85, -2.154), (18.18, 8.926, 24.89), (18.18, 13.85, 29.03), (18.18, 8.926, 2.53), (18.18, 13.85, -2.154)], [], [(0, 1, 3, 2), (2, 3, 7, 6), (6, 7, 5, 4), (4, 5, 1, 0), (2, 6, 4, 0), (7, 3, 1, 5), (8, 10, 11, 9), (10, 14, 15, 11), (14, 12, 13, 15), (12, 8, 9, 13), (10, 8, 12, 14), (15, 13, 9, 11)])
_uv = me_cube_005.uv_layers.new(name='UVMap')
_uv.uv.foreach_set('vector', [0.831, 0.9064, 0.805, 0.9282, 0.805, 0.7638, 0.831, 0.7885, 0.7643, 0.715, 0.7643, 0.7397, 0.715, 0.7397, 0.715, 0.715, 0.2517, 0.9371, 0.2257, 0.9618, 0.2257, 0.7974, 0.2517, 0.8192, 0.715, 0.5971, 0.715, 0.5753, 0.7643, 0.5753, 0.7643, 0.5971, 0.7643, 0.715, 0.715, 0.715, 0.715, 0.5971, 0.7643, 0.5971, 0.8376, 0.7397, 0.7884, 0.7397, 0.7884, 0.5753, 0.8376, 0.5753, 0.831, 0.9064, 0.831, 0.7885, 0.805, 0.7638, 0.805, 0.9282, 0.7643, 0.715, 0.715, 0.715, 0.715, 0.7397, 0.7643, 0.7397, 0.2517, 0.9371, 0.2517, 0.8192, 0.2257, 0.7974, 0.2257, 0.9618, 0.715, 0.5971, 0.7643, 0.5971, 0.7643, 0.5753, 0.715, 0.5753, 0.7643, 0.715, 0.7643, 0.5971, 0.715, 0.5971, 0.715, 0.715, 0.8376, 0.7397, 0.8376, 0.5753, 0.7884, 0.5753, 0.7884, 0.7397])
me_cube_005.materials.append(mat_material_001)
me_cube_005.update()
me_cube_005.normals_split_custom_set([tuple(v) for v in zip(*[iter([-1.0, 1.156e-07, 0.0, -1.0, 1.156e-07, 0.0, -1.0, 1.156e-07, 0.0, -1.0, 1.156e-07, 0.0, 0.0, -0.6889, -0.7249, 0.0, -0.6889, -0.7249, 0.0, -0.6889, -0.7249, 0.0, -0.6889, -0.7249, 1.0, -5.782e-08, 0.0, 1.0, -5.782e-08, 0.0, 1.0, -5.782e-08, 0.0, 1.0, -5.782e-08, 0.0, 0.0, -0.6429, 0.7659, 0.0, -0.6429, 0.7659, 0.0, -0.6429, 0.7659, 0.0, -0.6429, 0.7659, 0.0, -1.0, 0.0, 0.0, -1.0, 0.0, 0.0, -1.0, 0.0, 0.0, -1.0, 0.0, 0.0, 1.0, 0.0, 0.0, 1.0, 0.0, 0.0, 1.0, 0.0, 0.0, 1.0, 0.0, 1.0, 0.0, 0.0, 1.0, 0.0, 0.0, 1.0, 0.0, 0.0, 1.0, 0.0, 0.0, 0.0, -0.6889, -0.7249, 0.0, -0.6889, -0.7249, 0.0, -0.6889, -0.7249, 0.0, -0.6889, -0.7249, -1.0, 0.0, 0.0, -1.0, 0.0, 0.0, -1.0, 0.0, 0.0, -1.0, 0.0, 0.0, 0.0, -0.6429, 0.7659, 0.0, -0.6429, 0.7659, 0.0, -0.6429, 0.7659, 0.0, -0.6429, 0.7659, 0.0, -1.0, 0.0, 0.0, -1.0, 0.0, 0.0, -1.0, 0.0, 0.0, -1.0, 0.0, 0.0, 1.0, 0.0, 0.0, 1.0, 0.0, 0.0, 1.0, 0.0, 0.0, 1.0, 0.0])] * 3)])
me_chair = bpy.data.meshes.new('Chair')
me_chair.from_pydata([(21.94, -9.564, -8.525), (21.94, -13.53, -8.525), (21.94, -9.564, 27.44), (21.94, -13.53, 27.44), (-21.94, -9.564, -8.525), (-21.94, -13.53, -8.525), (-21.94, -9.564, 27.44), (-21.94, -13.53, 27.44), (0.0, -13.53, -8.525), (0.0, -9.564, 27.44), (0.0, -13.53, 27.44), (0.0, -9.564, -8.525)], [], [(11, 4, 6, 9), (10, 9, 6, 7), (7, 6, 4, 5), (8, 1, 3, 10), (1, 0, 2, 3), (8, 11, 0, 1), (5, 4, 11, 8), (5, 8, 10, 7), (3, 2, 9, 10), (0, 11, 9, 2)])
_uv = me_chair.uv_layers.new(name='UVMap')
_uv.uv.foreach_set('vector', [0.6318, 0.691, 0.6318, 0.8066, 0.4422, 0.8066, 0.4422, 0.691, 0.8932, 0.6979, 0.8723, 0.6979, 0.8723, 0.5822, 0.8932, 0.5822, 0.7359, 0.9534, 0.715, 0.9534, 0.715, 0.7638, 0.7359, 0.7638, 0.2017, 0.6911, 0.2017, 0.8067, 0.01205, 0.8067, 0.01205, 0.6911, 0.7809, 0.9534, 0.76, 0.9534, 0.76, 0.7638, 0.7809, 0.7638, 0.9382, 0.6979, 0.9173, 0.6979, 0.9173, 0.5822, 0.9382, 0.5822, 0.9382, 0.8135, 0.9173, 0.8135, 0.9173, 0.6979, 0.9382, 0.6979, 0.2017, 0.5754, 0.2017, 0.6911, 0.01205, 0.6911, 0.01205, 0.5754, 0.8932, 0.8135, 0.8723, 0.8135, 0.8723, 0.6979, 0.8932, 0.6979, 0.6318, 0.5753, 0.6318, 0.691, 0.4422, 0.691, 0.4422, 0.5753])
me_chair.materials.append(mat_material_001)
me_chair.update()
me_chair.normals_split_custom_set([tuple(v) for v in zip(*[iter([0.0, 1.0, 0.0, 0.0, 1.0, 0.0, 0.0, 1.0, 0.0, 0.0, 1.0, 0.0, 0.0, 0.0, 1.0, 0.0, 0.0, 1.0, 0.0, 0.0, 1.0, 0.0, 0.0, 1.0, -1.0, 0.0, 0.0, -1.0, 0.0, 0.0, -1.0, 0.0, 0.0, -1.0, 0.0, 0.0, 0.0, -1.0, 0.0, 0.0, -1.0, 0.0, 0.0, -1.0, 0.0, 0.0, -1.0, 0.0, 1.0, 0.0, 0.0, 1.0, 0.0, 0.0, 1.0, 0.0, 0.0, 1.0, 0.0, 0.0, 0.0, 0.0, -1.0, 0.0, 0.0, -1.0, 0.0, 0.0, -1.0, 0.0, 0.0, -1.0, 0.0, 0.0, -1.0, 0.0, 0.0, -1.0, 0.0, 0.0, -1.0, 0.0, 0.0, -1.0, 0.0, -1.0, 0.0, 0.0, -1.0, 0.0, 0.0, -1.0, 0.0, 0.0, -1.0, 0.0, 0.0, 0.0, 1.0, 0.0, 0.0, 1.0, 0.0, 0.0, 1.0, 0.0, 0.0, 1.0, 0.0, 1.0, 0.0, 0.0, 1.0, 0.0, 0.0, 1.0, 0.0, 0.0, 1.0, 0.0])] * 3)])
me_cube_006 = bpy.data.meshes.new('Cube.006')
me_cube_006.from_pydata([(-22.12, -10.66, -6.158), (-38.51, 91.62, -6.158), (-22.12, -10.66, -8.519), (-38.51, 91.62, -11.03), (22.12, -10.66, -6.158), (38.51, 91.62, -6.158), (22.12, -10.66, -8.519), (38.51, 91.62, -11.03), (0.0, -10.66, -8.519), (0.0, 72.52, -12.81), (0.0, -10.66, -6.158), (0.0, 72.52, -6.158)], [], [(0, 1, 3, 2), (8, 9, 7, 6), (6, 7, 5, 4), (10, 11, 1, 0), (8, 6, 4, 10), (9, 3, 1, 11), (7, 9, 11, 5), (2, 8, 10, 0), (4, 5, 11, 10), (2, 3, 9, 8)])
_uv = me_cube_006.uv_layers.new(name='UVMap')
_uv.uv.foreach_set('vector', [0.8723, 0.5581, 0.8723, 0.01205, 0.8979, 0.01205, 0.8847, 0.5581, 0.2151, 0.5513, 0.2151, 0.1123, 0.4181, 0.01205, 0.3316, 0.5513, 0.9353, 0.5581, 0.922, 0.01205, 0.9477, 0.01205, 0.9477, 0.5581, 0.6452, 0.5512, 0.6452, 0.1128, 0.8482, 0.01205, 0.7618, 0.5512, 0.9747, 0.6988, 0.9747, 0.8154, 0.9623, 0.8154, 0.9623, 0.6988, 0.6909, 0.802, 0.6815, 0.939, 0.6559, 0.939, 0.6559, 0.802, 0.6815, 0.5753, 0.6909, 0.802, 0.6559, 0.802, 0.6559, 0.5753, 0.9747, 0.5822, 0.9747, 0.6988, 0.9623, 0.6988, 0.9623, 0.5822, 0.5286, 0.5512, 0.4422, 0.01205, 0.6452, 0.1128, 0.6452, 0.5512, 0.09846, 0.5513, 0.01205, 0.01205, 0.2151, 0.1123, 0.2151, 0.5513])
me_cube_006.materials.append(mat_material_002)
me_cube_006.update()
me_cube_006.normals_split_custom_set([tuple(v) for v in zip(*[iter([-0.9874, -0.1582, 0.0, -0.9874, -0.1582, 0.0, -0.9874, -0.1582, 0.0, -0.9874, -0.1582, 0.0, 0.04204, -0.04032, -0.9983, 0.04204, -0.04032, -0.9983, 0.04204, -0.04032, -0.9983, 0.04204, -0.04032, -0.9983, 0.9874, -0.1582, 0.0, 0.9874, -0.1582, 0.0, 0.9874, -0.1582, 0.0, 0.9874, -0.1582, 0.0, 2.233e-08, 0.0, 1.0, 2.233e-08, 0.0, 1.0, 2.233e-08, 0.0, 1.0, 2.233e-08, 0.0, 1.0, 0.0, -1.0, 0.0, 0.0, -1.0, 0.0, 0.0, -1.0, 0.0, 0.0, -1.0, 0.0, 0.4445, 0.8958, 0.0, 0.4445, 0.8958, 0.0, 0.4445, 0.8958, 0.0, 0.4445, 0.8958, 0.0, -0.4445, 0.8958, 0.0, -0.4445, 0.8958, 0.0, -0.4445, 0.8958, 0.0, -0.4445, 0.8958, 0.0, 0.0, -1.0, 0.0, 0.0, -1.0, 0.0, 0.0, -1.0, 0.0, 0.0, -1.0, 0.0, 0.0, 0.0, 1.0, 0.0, 0.0, 1.0, 0.0, 0.0, 1.0, 0.0, 0.0, 1.0, -0.04204, -0.04032, -0.9983, -0.04204, -0.04032, -0.9983, -0.04204, -0.04032, -0.9983, -0.04204, -0.04032, -0.9983])] * 3)])
me_chair_001 = bpy.data.meshes.new('Chair.001')
me_chair_001.from_pydata([(21.94, -9.564, -8.525), (21.94, -13.53, -8.525), (21.94, -9.564, 27.44), (21.94, -13.53, 27.44), (-21.94, -9.564, -8.525), (-21.94, -13.53, -8.525), (-21.94, -9.564, 27.44), (-21.94, -13.53, 27.44), (0.0, -13.53, -8.525), (0.0, -9.564, 27.44), (0.0, -13.53, 27.44), (0.0, -9.564, -8.525)], [], [(11, 4, 6, 9), (10, 9, 6, 7), (7, 6, 4, 5), (8, 1, 3, 10), (1, 0, 2, 3), (8, 11, 0, 1), (5, 4, 11, 8), (5, 8, 10, 7), (3, 2, 9, 10), (0, 11, 9, 2)])
_uv = me_chair_001.uv_layers.new(name='UVMap')
_uv.uv.foreach_set('vector', [0.6318, 0.691, 0.6318, 0.8066, 0.4422, 0.8066, 0.4422, 0.691, 0.8932, 0.6979, 0.8723, 0.6979, 0.8723, 0.5822, 0.8932, 0.5822, 0.7359, 0.9534, 0.715, 0.9534, 0.715, 0.7638, 0.7359, 0.7638, 0.2017, 0.6911, 0.2017, 0.8067, 0.01205, 0.8067, 0.01205, 0.6911, 0.7809, 0.9534, 0.76, 0.9534, 0.76, 0.7638, 0.7809, 0.7638, 0.9382, 0.6979, 0.9173, 0.6979, 0.9173, 0.5822, 0.9382, 0.5822, 0.9382, 0.8135, 0.9173, 0.8135, 0.9173, 0.6979, 0.9382, 0.6979, 0.2017, 0.5754, 0.2017, 0.6911, 0.01205, 0.6911, 0.01205, 0.5754, 0.8932, 0.8135, 0.8723, 0.8135, 0.8723, 0.6979, 0.8932, 0.6979, 0.6318, 0.5753, 0.6318, 0.691, 0.4422, 0.691, 0.4422, 0.5753])
me_chair_001.materials.append(mat_material_003)
me_chair_001.update()
me_chair_001.normals_split_custom_set([tuple(v) for v in zip(*[iter([0.0, 1.0, 0.0, 0.0, 1.0, 0.0, 0.0, 1.0, 0.0, 0.0, 1.0, 0.0, 0.0, 0.0, 1.0, 0.0, 0.0, 1.0, 0.0, 0.0, 1.0, 0.0, 0.0, 1.0, -1.0, 0.0, 0.0, -1.0, 0.0, 0.0, -1.0, 0.0, 0.0, -1.0, 0.0, 0.0, 0.0, -1.0, 0.0, 0.0, -1.0, 0.0, 0.0, -1.0, 0.0, 0.0, -1.0, 0.0, 1.0, 0.0, 0.0, 1.0, 0.0, 0.0, 1.0, 0.0, 0.0, 1.0, 0.0, 0.0, 0.0, 0.0, -1.0, 0.0, 0.0, -1.0, 0.0, 0.0, -1.0, 0.0, 0.0, -1.0, 0.0, 0.0, -1.0, 0.0, 0.0, -1.0, 0.0, 0.0, -1.0, 0.0, 0.0, -1.0, 0.0, -1.0, 0.0, 0.0, -1.0, 0.0, 0.0, -1.0, 0.0, 0.0, -1.0, 0.0, 0.0, 0.0, 1.0, 0.0, 0.0, 1.0, 0.0, 0.0, 1.0, 0.0, 0.0, 1.0, 0.0, 1.0, 0.0, 0.0, 1.0, 0.0, 0.0, 1.0, 0.0, 0.0, 1.0, 0.0])] * 3)])
me_plane_002 = bpy.data.meshes.new('Plane.002')
me_plane_002.from_pydata([(-1.163, 0.9969, -0.1394), (-1.163, 0.9969, 2.742), (-1.163, 1.291, -0.1394), (-1.163, 1.291, 2.742), (1.123, 0.9969, -0.1394), (1.123, 0.9969, 2.742), (1.123, 1.291, -0.1394), (1.123, 1.291, 2.742)], [], [(0, 1, 3, 2), (2, 3, 7, 6), (6, 7, 5, 4), (4, 5, 1, 0), (2, 6, 4, 0), (7, 3, 1, 5)])
_uv = me_plane_002.uv_layers.new(name='UVMap')
_uv.uv.foreach_set('vector', [0.375, 0.0, 0.625, 0.0, 0.625, 0.25, 0.375, 0.25, 0.375, 0.25, 0.625, 0.25, 0.625, 0.5, 0.375, 0.5, 0.375, 0.5, 0.625, 0.5, 0.625, 0.75, 0.375, 0.75, 0.375, 0.75, 0.625, 0.75, 0.625, 1.0, 0.375, 1.0, 0.125, 0.5, 0.375, 0.5, 0.375, 0.75, 0.125, 0.75, 0.625, 0.5, 0.875, 0.5, 0.875, 0.75, 0.625, 0.75])
me_plane_002.materials.append(mat_material_022)
me_plane_002.update()
me_plane_003 = bpy.data.meshes.new('Plane.003')
me_plane_003.from_pydata([(-1.163, 0.9969, -0.1394), (-1.163, 0.9969, 2.742), (-1.163, 1.291, -0.1394), (-1.163, 1.291, 2.742), (1.123, 0.9969, -0.1394), (1.123, 0.9969, 2.742), (1.123, 1.291, -0.1394), (1.123, 1.291, 2.742)], [], [(0, 1, 3, 2), (2, 3, 7, 6), (6, 7, 5, 4), (4, 5, 1, 0), (2, 6, 4, 0), (7, 3, 1, 5)])
_uv = me_plane_003.uv_layers.new(name='UVMap')
_uv.uv.foreach_set('vector', [0.375, 0.0, 0.625, 0.0, 0.625, 0.25, 0.375, 0.25, 0.375, 0.25, 0.625, 0.25, 0.625, 0.5, 0.375, 0.5, 0.375, 0.5, 0.625, 0.5, 0.625, 0.75, 0.375, 0.75, 0.375, 0.75, 0.625, 0.75, 0.625, 1.0, 0.375, 1.0, 0.125, 0.5, 0.375, 0.5, 0.375, 0.75, 0.125, 0.75, 0.625, 0.5, 0.875, 0.5, 0.875, 0.75, 0.625, 0.75])
me_plane_003.materials.append(mat_material_023)
me_plane_003.update()
me_plane_004 = bpy.data.meshes.new('Plane.004')
me_plane_004.from_pydata([(-1.163, 0.9969, -0.1394), (-1.163, 0.9969, 2.742), (-1.163, 1.291, -0.1394), (-1.163, 1.291, 2.742), (1.123, 0.9969, -0.1394), (1.123, 0.9969, 2.742), (1.123, 1.291, -0.1394), (1.123, 1.291, 2.742), (-0.2181, 0.9969, 0.54), (-0.2186, 0.9969, 1.083), (-0.1935, 0.9969, 1.193), (-0.1101, 0.9969, 1.272), (-0.0025, 0.9969, 1.294), (0.1061, 0.9969, 1.265), (0.187, 0.9969, 1.184), (0.2151, 0.9969, 1.089), (0.2206, 0.9969, 0.5354), (-0.2181, 1.302, 0.54), (-0.2186, 1.302, 1.083), (-0.1935, 1.302, 1.193), (-0.1101, 1.302, 1.272), (-0.0025, 1.302, 1.294), (0.1061, 1.302, 1.265), (0.187, 1.302, 1.184), (0.2151, 1.302, 1.089), (0.2206, 1.302, 0.5354), (0.2134, 1.291, 0.5424), (0.2048, 1.291, 1.091), (0.1764, 1.291, 1.181), (0.09849, 1.291, 1.257), (-0.0006494, 1.291, 1.283), (-0.1024, 1.291, 1.259), (-0.1775, 1.291, 1.19), (-0.2048, 1.291, 1.086), (-0.2053, 1.291, 0.5455)], [], [(0, 1, 3, 2), (2, 34, 26, 6), (6, 7, 5, 4), (4, 16, 8, 9, 0), (2, 6, 4, 0), (7, 3, 1, 5), (0, 9, 10, 11, 12, 13, 14, 15, 16, 4, 5, 1), (16, 15, 24, 25), (13, 12, 21, 22), (10, 9, 18, 19), (8, 16, 25, 17), (14, 13, 22, 23), (11, 10, 19, 20), (15, 14, 23, 24), (12, 11, 20, 21), (9, 8, 17, 18), (6, 26, 27, 28, 29, 30, 31, 32, 33, 34, 2, 3, 7)])
_uv = me_plane_004.uv_layers.new(name='UVMap')
_uv.uv.foreach_set('vector', [0.375, 0.0, 0.625, 0.0, 0.625, 0.25, 0.375, 0.25, 0.375, 0.25, 0.4344, 0.3547, 0.4342, 0.4005, 0.375, 0.5, 0.375, 0.5, 0.625, 0.5, 0.625, 0.75, 0.375, 0.75, 0.375, 0.75, 0.4335, 0.8487, 0.4339, 0.8967, 0.4811, 0.8967, 0.375, 1.0, 0.125, 0.5, 0.375, 0.5, 0.375, 0.75, 0.125, 0.75, 0.625, 0.5, 0.875, 0.5, 0.875, 0.75, 0.625, 0.75, 0.375, 1.0, 0.4811, 0.8967, 0.4906, 0.894, 0.4975, 0.8849, 0.4994, 0.8731, 0.4969, 0.8612, 0.4898, 0.8524, 0.4816, 0.8493, 0.4335, 0.8487, 0.375, 0.75, 0.625, 0.75, 0.625, 1.0, 0.4335, 0.8487, 0.4816, 0.8493, 0.4816, 0.8493, 0.4335, 0.8487, 0.4969, 0.8612, 0.4994, 0.8731, 0.4994, 0.8731, 0.4969, 0.8612, 0.4906, 0.894, 0.4811, 0.8967, 0.4811, 0.8967, 0.4906, 0.894, 0.4339, 0.8967, 0.4335, 0.8487, 0.4335, 0.8487, 0.4339, 0.8967, 0.4898, 0.8524, 0.4969, 0.8612, 0.4969, 0.8612, 0.4898, 0.8524, 0.4975, 0.8849, 0.4906, 0.894, 0.4906, 0.894, 0.4975, 0.8849, 0.4816, 0.8493, 0.4898, 0.8524, 0.4898, 0.8524, 0.4816, 0.8493, 0.4994, 0.8731, 0.4975, 0.8849, 0.4975, 0.8849, 0.4994, 0.8731, 0.4811, 0.8967, 0.4339, 0.8967, 0.4339, 0.8967, 0.4811, 0.8967, 0.375, 0.5, 0.4342, 0.4005, 0.4817, 0.3996, 0.4895, 0.3965, 0.4961, 0.3879, 0.4984, 0.3771, 0.4964, 0.366, 0.4903, 0.3578, 0.4813, 0.3548, 0.4344, 0.3547, 0.375, 0.25, 0.625, 0.25, 0.625, 0.5])
me_plane_004.materials.append(mat_material_024)
me_plane_004.update()
me_cube_009 = bpy.data.meshes.new('Cube.009')
me_cube_009.from_pydata([(-1.0, -1.0, -1.0), (-1.0, -1.0, 1.0), (-1.0, 1.0, -1.0), (-1.0, 1.0, 1.0), (1.0, -1.0, -1.0), (1.0, -1.0, 1.0), (1.0, 1.0, -1.0), (1.0, 1.0, 1.0)], [], [(0, 1, 3, 2), (2, 3, 7, 6), (6, 7, 5, 4), (4, 5, 1, 0), (2, 6, 4, 0), (7, 3, 1, 5)])
_uv = me_cube_009.uv_layers.new(name='UVMap')
_uv.uv.foreach_set('vector', [0.375, 0.0, 0.625, 0.0, 0.625, 0.25, 0.375, 0.25, 0.375, 0.25, 0.625, 0.25, 0.625, 0.5, 0.375, 0.5, 0.375, 0.5, 0.625, 0.5, 0.625, 0.75, 0.375, 0.75, 0.375, 0.75, 0.625, 0.75, 0.625, 1.0, 0.375, 1.0, 0.125, 0.5, 0.375, 0.5, 0.375, 0.75, 0.125, 0.75, 0.625, 0.5, 0.875, 0.5, 0.875, 0.75, 0.625, 0.75])
me_cube_009.materials.append(mat_material_008)
me_cube_009.update()
me_cube_010 = bpy.data.meshes.new('Cube.010')
me_cube_010.from_pydata([(-1.0, -1.0, -1.0), (-1.0, -1.0, 1.0), (-1.0, 1.0, -1.0), (-1.0, 1.0, 1.0), (1.0, -1.0, -1.0), (1.0, -1.0, 1.0), (1.0, 1.0, -1.0), (1.0, 1.0, 1.0)], [], [(0, 1, 3, 2), (2, 3, 7, 6), (6, 7, 5, 4), (4, 5, 1, 0), (2, 6, 4, 0), (7, 3, 1, 5)])
_uv = me_cube_010.uv_layers.new(name='UVMap')
_uv.uv.foreach_set('vector', [0.375, 0.0, 0.625, 0.0, 0.625, 0.25, 0.375, 0.25, 0.375, 0.25, 0.625, 0.25, 0.625, 0.5, 0.375, 0.5, 0.375, 0.5, 0.625, 0.5, 0.625, 0.75, 0.375, 0.75, 0.375, 0.75, 0.625, 0.75, 0.625, 1.0, 0.375, 1.0, 0.125, 0.5, 0.375, 0.5, 0.375, 0.75, 0.125, 0.75, 0.625, 0.5, 0.875, 0.5, 0.875, 0.75, 0.625, 0.75])
me_cube_010.materials.append(mat_material_009)
me_cube_010.update()
me_cube_011 = bpy.data.meshes.new('Cube.011')
me_cube_011.from_pydata([(-1.0, -1.0, -1.0), (-1.0, -1.0, 1.0), (-1.0, 1.0, -1.0), (-1.0, 1.0, 1.0), (1.0, -1.0, -1.0), (1.0, -1.0, 1.0), (1.0, 1.0, -1.0), (1.0, 1.0, 1.0)], [], [(0, 1, 3, 2), (2, 3, 7, 6), (6, 7, 5, 4), (4, 5, 1, 0), (2, 6, 4, 0), (7, 3, 1, 5)])
_uv = me_cube_011.uv_layers.new(name='UVMap')
_uv.uv.foreach_set('vector', [0.375, 0.0, 0.625, 0.0, 0.625, 0.25, 0.375, 0.25, 0.375, 0.25, 0.625, 0.25, 0.625, 0.5, 0.375, 0.5, 0.375, 0.5, 0.625, 0.5, 0.625, 0.75, 0.375, 0.75, 0.375, 0.75, 0.625, 0.75, 0.625, 1.0, 0.375, 1.0, 0.125, 0.5, 0.375, 0.5, 0.375, 0.75, 0.125, 0.75, 0.625, 0.5, 0.875, 0.5, 0.875, 0.75, 0.625, 0.75])
me_cube_011.materials.append(mat_material_010)
me_cube_011.update()
me_cube_012 = bpy.data.meshes.new('Cube.012')
me_cube_012.from_pydata([(-1.0, -1.0, -1.0), (-1.0, -1.0, 1.0), (-1.0, 1.0, -1.0), (-1.0, 1.0, 1.0), (1.0, -1.0, -1.0), (1.0, -1.0, 1.0), (1.0, 1.0, -1.0), (1.0, 1.0, 1.0)], [], [(0, 1, 3, 2), (2, 3, 7, 6), (6, 7, 5, 4), (4, 5, 1, 0), (2, 6, 4, 0), (7, 3, 1, 5)])
_uv = me_cube_012.uv_layers.new(name='UVMap')
_uv.uv.foreach_set('vector', [0.375, 0.0, 0.625, 0.0, 0.625, 0.25, 0.375, 0.25, 0.375, 0.25, 0.625, 0.25, 0.625, 0.5, 0.375, 0.5, 0.375, 0.5, 0.625, 0.5, 0.625, 0.75, 0.375, 0.75, 0.375, 0.75, 0.625, 0.75, 0.625, 1.0, 0.375, 1.0, 0.125, 0.5, 0.375, 0.5, 0.375, 0.75, 0.125, 0.75, 0.625, 0.5, 0.875, 0.5, 0.875, 0.75, 0.625, 0.75])
me_cube_012.materials.append(mat_material_011)
me_cube_012.update()
me_cube_013 = bpy.data.meshes.new('Cube.013')
me_cube_013.from_pydata([(-1.0, -1.0, -1.0), (-1.0, -1.0, 1.0), (-1.0, 1.0, -1.0), (-1.0, 1.0, 1.0), (1.0, -1.0, -1.0), (1.0, -1.0, 1.0), (1.0, 1.0, -1.0), (1.0, 1.0, 1.0)], [], [(0, 1, 3, 2), (2, 3, 7, 6), (6, 7, 5, 4), (4, 5, 1, 0), (2, 6, 4, 0), (7, 3, 1, 5)])
_uv = me_cube_013.uv_layers.new(name='UVMap')
_uv.uv.foreach_set('vector', [0.375, 0.0, 0.625, 0.0, 0.625, 0.25, 0.375, 0.25, 0.375, 0.25, 0.625, 0.25, 0.625, 0.5, 0.375, 0.5, 0.375, 0.5, 0.625, 0.5, 0.625, 0.75, 0.375, 0.75, 0.375, 0.75, 0.625, 0.75, 0.625, 1.0, 0.375, 1.0, 0.125, 0.5, 0.375, 0.5, 0.375, 0.75, 0.125, 0.75, 0.625, 0.5, 0.875, 0.5, 0.875, 0.75, 0.625, 0.75])
me_cube_013.materials.append(mat_material_012)
me_cube_013.update()
me_cube_014 = bpy.data.meshes.new('Cube.014')
me_cube_014.from_pydata([(-1.0, -1.0, -1.0), (-1.0, -1.0, 1.0), (-1.0, 1.0, -1.0), (-1.0, 1.0, 1.0), (1.0, -1.0, -1.0), (1.0, -1.0, 1.0), (1.0, 1.0, -1.0), (1.0, 1.0, 1.0)], [], [(0, 1, 3, 2), (2, 3, 7, 6), (6, 7, 5, 4), (4, 5, 1, 0), (2, 6, 4, 0), (7, 3, 1, 5)])
_uv = me_cube_014.uv_layers.new(name='UVMap')
_uv.uv.foreach_set('vector', [0.375, 0.0, 0.625, 0.0, 0.625, 0.25, 0.375, 0.25, 0.375, 0.25, 0.625, 0.25, 0.625, 0.5, 0.375, 0.5, 0.375, 0.5, 0.625, 0.5, 0.625, 0.75, 0.375, 0.75, 0.375, 0.75, 0.625, 0.75, 0.625, 1.0, 0.375, 1.0, 0.125, 0.5, 0.375, 0.5, 0.375, 0.75, 0.125, 0.75, 0.625, 0.5, 0.875, 0.5, 0.875, 0.75, 0.625, 0.75])
me_cube_014.materials.append(mat_material_013)
me_cube_014.update()
me_cube_015 = bpy.data.meshes.new('Cube.015')
me_cube_015.from_pydata([(-1.0, -1.0, -1.0), (-1.0, -1.0, 1.0), (-1.0, 1.0, -1.0), (-1.0, 1.0, 1.0), (1.0, -1.0, -1.0), (1.0, -1.0, 1.0), (1.0, 1.0, -1.0), (1.0, 1.0, 1.0)], [], [(0, 1, 3, 2), (2, 3, 7, 6), (6, 7, 5, 4), (4, 5, 1, 0), (2, 6, 4, 0), (7, 3, 1, 5)])
_uv = me_cube_015.uv_layers.new(name='UVMap')
_uv.uv.foreach_set('vector', [0.375, 0.0, 0.625, 0.0, 0.625, 0.25, 0.375, 0.25, 0.375, 0.25, 0.625, 0.25, 0.625, 0.5, 0.375, 0.5, 0.375, 0.5, 0.625, 0.5, 0.625, 0.75, 0.375, 0.75, 0.375, 0.75, 0.625, 0.75, 0.625, 1.0, 0.375, 1.0, 0.125, 0.5, 0.375, 0.5, 0.375, 0.75, 0.125, 0.75, 0.625, 0.5, 0.875, 0.5, 0.875, 0.75, 0.625, 0.75])
me_cube_015.materials.append(mat_material_014)
me_cube_015.update()
me_cube_016 = bpy.data.meshes.new('Cube.016')
me_cube_016.from_pydata([(-1.0, -1.0, -1.0), (-1.0, -1.0, 1.0), (-1.0, 1.0, -1.0), (-1.0, 1.0, 1.0), (1.0, -1.0, -1.0), (1.0, -1.0, 1.0), (1.0, 1.0, -1.0), (1.0, 1.0, 1.0)], [], [(0, 1, 3, 2), (2, 3, 7, 6), (6, 7, 5, 4), (4, 5, 1, 0), (2, 6, 4, 0), (7, 3, 1, 5)])
_uv = me_cube_016.uv_layers.new(name='UVMap')
_uv.uv.foreach_set('vector', [0.375, 0.0, 0.625, 0.0, 0.625, 0.25, 0.375, 0.25, 0.375, 0.25, 0.625, 0.25, 0.625, 0.5, 0.375, 0.5, 0.375, 0.5, 0.625, 0.5, 0.625, 0.75, 0.375, 0.75, 0.375, 0.75, 0.625, 0.75, 0.625, 1.0, 0.375, 1.0, 0.125, 0.5, 0.375, 0.5, 0.375, 0.75, 0.125, 0.75, 0.625, 0.5, 0.875, 0.5, 0.875, 0.75, 0.625, 0.75])
me_cube_016.materials.append(mat_material_015)
me_cube_016.update()
me_cube_017 = bpy.data.meshes.new('Cube.017')
me_cube_017.from_pydata([(-1.0, -1.0, -1.0), (-1.0, -1.0, 1.0), (-1.0, 1.0, -1.0), (-1.0, 1.0, 1.0), (1.0, -1.0, -1.0), (1.0, -1.0, 1.0), (1.0, 1.0, -1.0), (1.0, 1.0, 1.0)], [], [(0, 1, 3, 2), (2, 3, 7, 6), (6, 7, 5, 4), (4, 5, 1, 0), (2, 6, 4, 0), (7, 3, 1, 5)])
_uv = me_cube_017.uv_layers.new(name='UVMap')
_uv.uv.foreach_set('vector', [0.375, 0.0, 0.625, 0.0, 0.625, 0.25, 0.375, 0.25, 0.375, 0.25, 0.625, 0.25, 0.625, 0.5, 0.375, 0.5, 0.375, 0.5, 0.625, 0.5, 0.625, 0.75, 0.375, 0.75, 0.375, 0.75, 0.625, 0.75, 0.625, 1.0, 0.375, 1.0, 0.125, 0.5, 0.375, 0.5, 0.375, 0.75, 0.125, 0.75, 0.625, 0.5, 0.875, 0.5, 0.875, 0.75, 0.625, 0.75])
me_cube_017.materials.append(mat_material_016)
me_cube_017.update()
me_cube_018 = bpy.data.meshes.new('Cube.018')
me_cube_018.from_pydata([(-1.0, -1.0, -1.0), (-1.0, -1.0, 1.0), (-1.0, 1.0, -1.0), (-1.0, 1.0, 1.0), (1.0, -1.0, -1.0), (1.0, -1.0, 1.0), (1.0, 1.0, -1.0), (1.0, 1.0, 1.0)], [], [(0, 1, 3, 2), (2, 3, 7, 6), (6, 7, 5, 4), (4, 5, 1, 0), (2, 6, 4, 0), (7, 3, 1, 5)])
_uv = me_cube_018.uv_layers.new(name='UVMap')
_uv.uv.foreach_set('vector', [0.375, 0.0, 0.625, 0.0, 0.625, 0.25, 0.375, 0.25, 0.375, 0.25, 0.625, 0.25, 0.625, 0.5, 0.375, 0.5, 0.375, 0.5, 0.625, 0.5, 0.625, 0.75, 0.375, 0.75, 0.375, 0.75, 0.625, 0.75, 0.625, 1.0, 0.375, 1.0, 0.125, 0.5, 0.375, 0.5, 0.375, 0.75, 0.125, 0.75, 0.625, 0.5, 0.875, 0.5, 0.875, 0.75, 0.625, 0.75])
me_cube_018.materials.append(mat_material_017)
me_cube_018.update()
me_cube_019 = bpy.data.meshes.new('Cube.019')
me_cube_019.from_pydata([(-1.0, -1.0, -1.0), (-1.0, -1.0, 1.0), (-1.0, 1.0, -1.0), (-1.0, 1.0, 1.0), (1.0, -1.0, -1.0), (1.0, -1.0, 1.0), (1.0, 1.0, -1.0), (1.0, 1.0, 1.0)], [], [(0, 1, 3, 2), (2, 3, 7, 6), (6, 7, 5, 4), (4, 5, 1, 0), (2, 6, 4, 0), (7, 3, 1, 5)])
_uv = me_cube_019.uv_layers.new(name='UVMap')
_uv.uv.foreach_set('vector', [0.375, 0.0, 0.625, 0.0, 0.625, 0.25, 0.375, 0.25, 0.375, 0.25, 0.625, 0.25, 0.625, 0.5, 0.375, 0.5, 0.375, 0.5, 0.625, 0.5, 0.625, 0.75, 0.375, 0.75, 0.375, 0.75, 0.625, 0.75, 0.625, 1.0, 0.375, 1.0, 0.125, 0.5, 0.375, 0.5, 0.375, 0.75, 0.125, 0.75, 0.625, 0.5, 0.875, 0.5, 0.875, 0.75, 0.625, 0.75])
me_cube_019.materials.append(mat_material_018)
me_cube_019.update()
me_cube_020 = bpy.data.meshes.new('Cube.020')
me_cube_020.from_pydata([(-1.0, -1.0, -1.0), (-1.0, -1.0, 1.0), (-1.0, 1.0, -1.0), (-1.0, 1.0, 1.0), (1.0, -1.0, -1.0), (1.0, -1.0, 1.0), (1.0, 1.0, -1.0), (1.0, 1.0, 1.0)], [], [(0, 1, 3, 2), (2, 3, 7, 6), (6, 7, 5, 4), (4, 5, 1, 0), (2, 6, 4, 0), (7, 3, 1, 5)])
_uv = me_cube_020.uv_layers.new(name='UVMap')
_uv.uv.foreach_set('vector', [0.375, 0.0, 0.625, 0.0, 0.625, 0.25, 0.375, 0.25, 0.375, 0.25, 0.625, 0.25, 0.625, 0.5, 0.375, 0.5, 0.375, 0.5, 0.625, 0.5, 0.625, 0.75, 0.375, 0.75, 0.375, 0.75, 0.625, 0.75, 0.625, 1.0, 0.375, 1.0, 0.125, 0.5, 0.375, 0.5, 0.375, 0.75, 0.125, 0.75, 0.625, 0.5, 0.875, 0.5, 0.875, 0.75, 0.625, 0.75])
me_cube_020.materials.append(mat_material_019)
me_cube_020.update()

# ---- objects
ob_camera = bpy.data.objects.new('Camera', cam_camera)
ob_plane = bpy.data.objects.new('Plane', me_plane)
ob_cube = bpy.data.objects.new('Cube', me_cube_001)
ob_window_round = bpy.data.objects.new('Window_Round', me_cylinder_044)
ob_window = bpy.data.objects.new('Window', me_cylinder_001)
ob_cube_006 = bpy.data.objects.new('Cube.006', me_cube_007)
ob_cube_007 = bpy.data.objects.new('Cube.007', me_cube_008)
ob_cube_020 = bpy.data.objects.new('Cube.020', me_cube_021)
ob_cube_001 = bpy.data.objects.new('Cube.001', me_cube_002)
ob_cube_002 = bpy.data.objects.new('Cube.002', me_cube_003)
ob_cube_003 = bpy.data.objects.new('Cube.003', me_cube_004)
ob_cube_004 = bpy.data.objects.new('Cube.004', me_cube_005)
ob_chair = bpy.data.objects.new('Chair', me_chair)
ob_cube_005 = bpy.data.objects.new('Cube.005', me_cube_006)
ob_chair_001 = bpy.data.objects.new('Chair.001', me_chair_001)
ob_plane_001 = bpy.data.objects.new('Plane.001', me_plane_002)
ob_plane_002 = bpy.data.objects.new('Plane.002', me_plane_003)
ob_plane_003 = bpy.data.objects.new('Plane.003', me_plane_004)
ob_cube_008 = bpy.data.objects.new('Cube.008', me_cube_009)
ob_cube_009 = bpy.data.objects.new('Cube.009', me_cube_010)
ob_cube_010 = bpy.data.objects.new('Cube.010', me_cube_011)
ob_cube_011 = bpy.data.objects.new('Cube.011', me_cube_012)
ob_cube_012 = bpy.data.objects.new('Cube.012', me_cube_013)
ob_cube_013 = bpy.data.objects.new('Cube.013', me_cube_014)
ob_cube_014 = bpy.data.objects.new('Cube.014', me_cube_015)
ob_cube_015 = bpy.data.objects.new('Cube.015', me_cube_016)
ob_cube_016 = bpy.data.objects.new('Cube.016', me_cube_017)
ob_cube_017 = bpy.data.objects.new('Cube.017', me_cube_018)
ob_cube_018 = bpy.data.objects.new('Cube.018', me_cube_019)
ob_cube_019 = bpy.data.objects.new('Cube.019', me_cube_020)

# ---- transforms, parenting, visibility, modifiers, constraints
ob_camera.location = (0.0, -16.0, 4.0)
ob_camera.rotation_euler = (1.466, 0.0, 0.0)
ob_camera.lock_rotations_4d = False
ob_camera.empty_display_type = 'ARROWS'
ob_camera.color = (0.0, 0.0, 0.0, 0.0)
ob_camera.display_type = 'WIRE'
ob_camera.lineart.crease_threshold = 0.0
ob_plane.location = (0.0, -10.41, 6.816)
ob_plane.rotation_euler = (-1.571, -0.0, 0.0)
ob_plane.scale = (6.797, 6.797, 6.797)
ob_cube.location = (0.0, 5.048, -0.4413)
ob_cube.scale = (2.346, 2.23, 1.0)
ob_window_round.location = (0.0, 6.748, 3.687)
ob_window_round.rotation_euler = (-1.629e-07, 0.0, 0.0)
ob_window_round.scale = (3.37, 3.37, 3.37)
ob_window_round.color = (0.8, 0.8, 0.8, 1.0)
ob_window.location = (0.0, 6.748, 3.687)
ob_window.rotation_euler = (-1.629e-07, 0.0, 0.0)
ob_window.scale = (3.37, 3.37, 3.37)
ob_window.color = (0.8, 0.8, 0.8, 1.0)
ob_cube_006.location = (0.0, 5.048, -0.9047)
ob_cube_006.scale = (2.838, 2.698, 1.21)
ob_cube_007.location = (0.0, 5.048, -0.09333)
ob_cube_007.scale = (1.579, 1.501, 0.6731)
ob_cube_020.location = (0.0, -1.383, -0.6193)
ob_cube_020.scale = (0.9777, 3.254, 0.6731)
ob_cube_001.location = (0.0, 4.916, 1.643)
ob_cube_001.rotation_euler = (1.571, -0.0, 0.0)
ob_cube_001.scale = (0.02349, 0.02349, 0.02349)
ob_cube_002.location = (0.0, 4.916, 1.643)
ob_cube_002.rotation_euler = (1.571, -0.0, 0.0)
ob_cube_002.scale = (0.02349, 0.02349, 0.02349)
ob_cube_003.location = (0.0, 4.916, 1.643)
ob_cube_003.rotation_euler = (1.571, -0.0, 0.0)
ob_cube_003.scale = (0.02349, 0.02349, 0.02349)
ob_cube_004.location = (0.0, 4.916, 1.643)
ob_cube_004.rotation_euler = (1.571, -0.0, 0.0)
ob_cube_004.scale = (0.02349, 0.02349, 0.02349)
ob_chair.location = (0.0, 4.916, 1.643)
ob_chair.rotation_euler = (1.571, -0.0, 0.0)
ob_chair.scale = (0.02349, 0.02349, 0.02349)
ob_cube_005.location = (0.0, 4.853, 1.643)
ob_cube_005.rotation_euler = (1.571, -0.0, 0.0)
ob_cube_005.scale = (0.01906, 0.01906, 0.01906)
ob_chair_001.location = (0.0, 4.916, 1.643)
ob_chair_001.rotation_euler = (1.571, -0.0, 0.0)
ob_chair_001.scale = (0.02071, 0.02071, 0.02071)
ob_plane_001.location = (0.0, 0.0, 0.0)
ob_plane_001.rotation_euler = (0.0, -0.0, 1.571)
ob_plane_001.scale = (6.797, 6.797, 6.797)
ob_plane_002.location = (0.0, 0.0, 0.0)
ob_plane_002.rotation_euler = (0.0, -0.0, -1.571)
ob_plane_002.scale = (6.797, 6.797, 6.797)
ob_plane_003.location = (0.0, 0.0, 0.0)
ob_plane_003.scale = (6.797, 6.797, 6.797)
ob_cube_008.location = (-3.695, 6.956, 3.238)
ob_cube_008.scale = (0.5055, 0.2933, 0.2933)
ob_cube_009.location = (-4.516, 6.956, 4.147)
ob_cube_009.scale = (0.5055, 0.2933, 0.2933)
ob_cube_010.location = (-2.877, 6.908, 6.087)
ob_cube_010.scale = (0.5055, 0.2933, 0.2933)
ob_cube_011.location = (4.793, 6.956, 4.325)
ob_cube_011.scale = (0.5055, 0.2933, 0.2933)
ob_cube_012.location = (3.499, 6.956, 4.739)
ob_cube_012.scale = (0.5055, 0.2933, 0.2933)
ob_cube_013.location = (4.793, 6.956, 5.227)
ob_cube_013.scale = (0.5055, 0.2933, 0.2933)
ob_cube_014.location = (5.162, 6.956, 7.637)
ob_cube_014.scale = (0.5055, 0.2933, 0.2933)
ob_cube_015.location = (-5.936, 6.956, 0.8422)
ob_cube_015.scale = (0.5055, 0.2933, 0.2933)
ob_cube_016.location = (7.017, 5.927, 3.994)
ob_cube_016.rotation_euler = (0.0, -0.0, -1.571)
ob_cube_016.scale = (0.5055, 0.2933, 0.2933)
ob_cube_017.location = (7.017, 4.242, 3.337)
ob_cube_017.rotation_euler = (0.0, -0.0, -1.571)
ob_cube_017.scale = (0.5055, 0.2933, 0.2933)
ob_cube_018.location = (-6.986, 5.589, 4.44)
ob_cube_018.rotation_euler = (0.0, -0.0, -1.571)
ob_cube_018.scale = (0.5055, 0.2933, 0.2933)
ob_cube_019.location = (-6.986, 2.915, 2.151)
ob_cube_019.rotation_euler = (0.0, -0.0, -1.571)
ob_cube_019.scale = (0.5055, 0.2933, 0.2933)

# ---- collection membership
col_collection.objects.link(ob_camera)
col_collection.objects.link(ob_plane)
col_collection.objects.link(ob_cube)
col_collection.objects.link(ob_window_round)
col_collection.objects.link(ob_window)
col_collection.objects.link(ob_cube_006)
col_collection.objects.link(ob_cube_007)
col_collection.objects.link(ob_cube_020)
col_throne.objects.link(ob_cube_001)
col_throne.objects.link(ob_cube_002)
col_throne.objects.link(ob_cube_003)
col_throne.objects.link(ob_cube_004)
col_throne.objects.link(ob_chair)
col_throne.objects.link(ob_cube_005)
col_throne.objects.link(ob_chair_001)
col_throne.objects.link(ob_plane_001)
col_throne.objects.link(ob_plane_002)
col_throne.objects.link(ob_plane_003)
col_bricks.objects.link(ob_cube_008)
col_bricks.objects.link(ob_cube_009)
col_bricks.objects.link(ob_cube_010)
col_bricks.objects.link(ob_cube_011)
col_bricks.objects.link(ob_cube_012)
col_bricks.objects.link(ob_cube_013)
col_bricks.objects.link(ob_cube_014)
col_bricks.objects.link(ob_cube_015)
col_bricks.objects.link(ob_cube_016)
col_bricks.objects.link(ob_cube_017)
col_bricks.objects.link(ob_cube_018)
col_bricks.objects.link(ob_cube_019)

# ---- scene / render settings (as saved in the file)
scene.camera = ob_camera
scene.frame_start = 1; scene.frame_end = 250; scene.frame_set(1)
scene.render.engine = 'BLENDER_EEVEE_NEXT'
scene.cycles.sampling_pattern = 'TABULATED_SOBOL'
scene.eevee.ray_tracing_options.trace_max_roughness = 0.0
bpy.context.view_layer.update()

# ---- added for rendering (the .blend has no usable light): sun
light_auto_sun = bpy.data.lights.new('AutoSun', 'SUN')
light_auto_sun.energy = 3.0
light_auto_sun.angle = 0.0523599
ob_auto_sun = bpy.data.objects.new('AutoSun', light_auto_sun)
scene.collection.objects.link(ob_auto_sun)
ob_auto_sun.rotation_euler = (0.872665, 0.174533, 0.523599)
bpy.context.view_layer.update()
